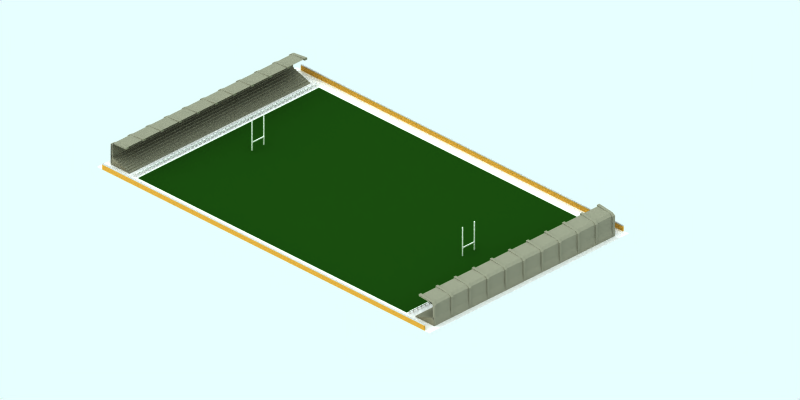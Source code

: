 # Source: rugby-ground-sm-snow.blend  (saved by Blender 2.48.1; exported with 4.5.12 LTS)
import bpy
from mathutils import Matrix  # noqa: F401  (used for matrix-valued properties, if any)

bpy.ops.wm.read_factory_settings(use_empty=True)
scene = bpy.context.scene
scene.name = 'Scene'

# ---- collections
col_collection_1 = bpy.data.collections.new('Collection 1'); scene.collection.children.link(col_collection_1)
col_collection_2 = bpy.data.collections.new('Collection 2'); scene.collection.children.link(col_collection_2)
col_collection_2.hide_render = True
col_collection_2.hide_viewport = True
col_collection_3 = bpy.data.collections.new('Collection 3'); scene.collection.children.link(col_collection_3)
col_collection_4 = bpy.data.collections.new('Collection 4'); scene.collection.children.link(col_collection_4)
col_collection_4.hide_render = True
col_collection_4.hide_viewport = True

# ---- materials (node trees are filled in below, after node groups)
mat_wood = bpy.data.materials.new('Wood')
mat_wood.alpha_threshold = 0.0
mat_wood.preview_render_type = 'FLAT'
mat_wood.diffuse_color = (0.6722, 0.4919, 0.1852, 1.0)
mat_wood.roughness = 0.5
mat_wood.line_color = (0.0, 0.0, 0.0, 1.0)
mat_wood_001 = bpy.data.materials.new('Wood.001')
mat_wood_001.alpha_threshold = 0.0
mat_wood_001.preview_render_type = 'CUBE'
mat_wood_001.diffuse_color = (0.6441, 0.6441, 0.6441, 1.0)
mat_wood_001.roughness = 0.5
mat_wood_001.line_color = (0.0, 0.0, 0.0, 1.0)
mat_line = bpy.data.materials.new('Line')
mat_line.alpha_threshold = 0.0
mat_line.preview_render_type = 'CUBE'
mat_line.diffuse_color = (0.85, 0.8499, 0.8499, 1.0)
mat_line.specular_color = (1.0, 0.9999, 0.9999)
mat_line.roughness = 0.5
mat_line.line_color = (0.0, 0.0, 0.0, 1.0)
mat_grass = bpy.data.materials.new('Grass')
mat_grass.alpha_threshold = 0.0
mat_grass.preview_render_type = 'CUBE'
mat_grass.diffuse_color = (0.072, 0.2, 0.04, 1.0)
mat_grass.specular_color = (1.0, 0.9999, 0.9999)
mat_grass.roughness = 0.5
mat_grass.line_color = (0.0, 0.0, 0.0, 1.0)
mat_pavement = bpy.data.materials.new('Pavement')
mat_pavement.alpha_threshold = 0.0
mat_pavement.preview_render_type = 'CUBE'
mat_pavement.diffuse_color = (0.8111, 0.8031, 0.8031, 1.0)
mat_pavement.specular_color = (1.0, 0.9999, 0.9999)
mat_pavement.roughness = 0.5
mat_pavement.line_color = (0.0, 0.0, 0.0, 1.0)
mat_concrete_001 = bpy.data.materials.new('Concrete.001')
mat_concrete_001.alpha_threshold = 0.0
mat_concrete_001.preview_render_type = 'FLAT'
mat_concrete_001.diffuse_color = (0.4454, 0.4398, 0.3789, 1.0)
mat_concrete_001.specular_color = (1.0, 0.9999, 0.9999)
mat_concrete_001.roughness = 0.5
mat_concrete_001.line_color = (0.0, 0.0, 0.0, 1.0)
mat_concrete_003 = bpy.data.materials.new('Concrete.003')
mat_concrete_003.alpha_threshold = 0.0
mat_concrete_003.preview_render_type = 'FLAT'
mat_concrete_003.diffuse_color = (0.4454, 0.4398, 0.3789, 1.0)
mat_concrete_003.specular_color = (1.0, 0.9999, 0.9999)
mat_concrete_003.roughness = 0.5
mat_concrete_003.line_color = (0.0, 0.0, 0.0, 1.0)
mat_concrete_002 = bpy.data.materials.new('Concrete.002')
mat_concrete_002.alpha_threshold = 0.0
mat_concrete_002.preview_render_type = 'FLAT'
mat_concrete_002.diffuse_color = (0.4454, 0.4398, 0.3789, 1.0)
mat_concrete_002.specular_color = (1.0, 0.9999, 0.9999)
mat_concrete_002.roughness = 0.5
mat_concrete_002.line_color = (0.0, 0.0, 0.0, 1.0)
mat_transparent = bpy.data.materials.new('Transparent')
mat_transparent.alpha_threshold = 0.0
mat_transparent.preview_render_type = 'FLAT'
mat_transparent.roughness = 0.5

# ---- material node trees

# ---- world
world_world = bpy.data.worlds.new('World'); scene.world = world_world
world_world.color = (0.9059, 1.0, 1.0)
world_world.use_sun_shadow = False
world_world.sun_shadow_jitter_overblur = 0.0
world_world.cycles.sampling_method = 'MANUAL'
world_world.cycles.sample_map_resolution = 256

# ---- cameras
cam_camera_001 = bpy.data.cameras.new('Camera.001')
cam_camera_001.type = 'ORTHO'
cam_camera_001.passepartout_alpha = 0.2
cam_camera_001.clip_end = 100.0
cam_camera_001.lens = 35.0
cam_camera_001.ortho_scale = 72.0
cam_camera_001.display_size = 5.91
cam_camera_001.show_passepartout = False
cam_camera_001.show_safe_areas = True
cam_camera_001.dof.focus_distance = 0.0
cam_camera_001.dof.aperture_fstop = 128.0

# ---- lights
light_lamp = bpy.data.lights.new('Lamp', 'SUN')
light_lamp.transmission_factor = 0.0
light_lamp.angle = 1.571
light_lamp.energy = 0.025
light_lamp.shadow_buffer_clip_start = 0.5
light_lamp.shadow_soft_size = 1.0
light_lamp.shadow_cascade_max_distance = 1000.0
light_lamp.cycles.use_multiple_importance_sampling = False

# ---- meshes
me_cube_002 = bpy.data.meshes.new('Cube.002')
me_cube_002.from_pydata([(-20.1, 37.4, 0.0), (-20.1, -3.6, 0.0), (-20.2, -3.6, 0.0), (-20.2, 37.4, 0.0), (-20.1, 37.4, 0.5), (-20.1, -3.6, 0.5), (-20.2, -3.6, 0.5), (-20.2, 37.4, 0.5), (-20.1, 37.4, 0.6071), (-20.2, 37.4, 0.6071), (-20.2, -3.6, 0.6071), (-20.1, -3.6, 0.6071)], [], [(0, 1, 2, 3), (0, 4, 5, 1), (1, 5, 6, 2), (2, 6, 7, 3), (4, 0, 3, 7), (4, 7, 9, 8), (7, 6, 10, 9), (6, 5, 11, 10), (5, 4, 8, 11), (8, 9, 10, 11)])
me_cube_002.polygons.foreach_set('material_index', [0, 0, 0, 0, 0, 1, 1, 1, 1, 1])
me_cube_002.materials.append(mat_wood)
me_cube_002.materials.append(mat_wood_001)
me_cube_002.use_remesh_preserve_volume = False
me_cube_002.use_remesh_preserve_attributes = False
me_cube_002.use_mirror_vertex_groups = False
me_cube_002.update()
me_cube_012 = bpy.data.meshes.new('Cube.012')
me_cube_012.from_pydata([(-20.1, 37.4, 0.0), (-20.1, -3.6, 0.0), (-20.2, -3.6, 0.0), (-20.2, 37.4, 0.0), (-20.1, 37.4, 0.5), (-20.1, -3.6, 0.5), (-20.2, -3.6, 0.5), (-20.2, 37.4, 0.5), (-20.1, 37.4, 0.5977), (-20.2, 37.4, 0.5977), (-20.2, -3.6, 0.5977), (-20.1, -3.6, 0.5977)], [], [(0, 1, 2, 3), (0, 4, 5, 1), (1, 5, 6, 2), (2, 6, 7, 3), (4, 0, 3, 7), (4, 7, 9, 8), (7, 6, 10, 9), (6, 5, 11, 10), (5, 4, 8, 11), (8, 9, 10, 11)])
me_cube_012.polygons.foreach_set('material_index', [0, 0, 0, 0, 0, 1, 1, 1, 1, 1])
me_cube_012.materials.append(mat_wood)
me_cube_012.materials.append(mat_wood_001)
me_cube_012.use_remesh_preserve_volume = False
me_cube_012.use_remesh_preserve_attributes = False
me_cube_012.use_mirror_vertex_groups = False
me_cube_012.update()
me_cube_010 = bpy.data.meshes.new('Cube.010')
me_cube_010.from_pydata([(18.45, 0.6, 0.0), (18.45, 0.5, 0.2), (18.95, 0.6, 0.2), (18.95, 0.5, 0.2), (19.05, 0.5, 0.2), (19.05, 0.6, 0.2), (18.95, 0.6, 0.0), (18.95, 0.5, 0.0), (19.05, 0.5, 0.0), (19.05, 0.6, 0.0), (19.05, 0.6, 0.3), (19.05, 0.5, 0.3), (18.95, 0.5, 0.3), (18.95, 0.6, 0.3), (18.45, 0.6, 0.3), (18.05, 0.6, 0.3), (18.45, 0.5, 0.3), (18.55, 0.5, 0.3), (18.55, 0.6, 0.3), (18.55, 0.6, 0.0), (18.55, 0.5, 0.0), (18.45, 0.5, 0.0), (18.55, 0.6, 0.2), (18.55, 0.5, 0.2), (18.45, 0.6, 0.2), (17.95, 0.5, 0.2), (18.05, 0.5, 0.2), (18.05, 0.6, 0.2), (18.05, 0.6, 0.0), (17.55, 0.5, 0.0), (17.45, 0.5, 0.0), (17.45, 0.6, 0.0), (17.55, 0.5, 0.2), (17.95, 0.6, 0.2), (17.95, 0.6, 0.0), (17.95, 0.5, 0.0), (18.05, 0.5, 0.0), (18.05, 0.5, 0.3), (17.95, 0.5, 0.3), (17.95, 0.6, 0.3), (17.05, 0.6, 0.3), (16.95, 0.6, 0.3), (17.45, 0.6, 0.3), (17.45, 0.5, 0.3), (17.55, 0.5, 0.3), (17.55, 0.6, 0.3), (17.55, 0.6, 0.0), (17.55, 0.6, 0.2), (17.45, 0.5, 0.2), (17.45, 0.6, 0.2), (16.95, 0.6, 0.2), (16.95, 0.5, 0.2), (17.05, 0.5, 0.2), (16.95, 0.5, 0.0), (17.05, 0.5, 0.0), (16.55, 0.6, 0.0), (16.55, 0.6, 0.2), (17.05, 0.6, 0.2), (16.95, 0.6, 0.0), (17.05, 0.6, 0.0), (17.05, 0.5, 0.3), (16.95, 0.5, 0.3), (16.55, 0.6, 0.3), (13.95, 0.6, 0.3), (14.45, 0.6, 0.3), (14.55, 0.6, 0.3), (14.55, 0.6, 0.0), (14.45, 0.5, 0.0), (14.45, 0.6, 0.0), (14.45, 0.5, 0.2), (14.45, 0.6, 0.2), (13.95, 0.5, 0.0), (14.55, 0.5, 0.0), (14.55, 0.6, 0.2), (14.55, 0.5, 0.2), (14.95, 0.6, 0.2), (14.95, 0.5, 0.2), (15.05, 0.5, 0.2), (15.05, 0.6, 0.3), (14.45, 0.5, 0.3), (14.55, 0.5, 0.3), (15.05, 0.5, 0.3), (14.95, 0.5, 0.3), (14.95, 0.6, 0.3), (15.45, 0.6, 0.3), (15.45, 0.5, 0.3), (15.55, 0.5, 0.3), (15.55, 0.6, 0.3), (15.45, 0.6, 0.0), (15.45, 0.5, 0.2), (15.05, 0.6, 0.2), (14.95, 0.6, 0.0), (14.95, 0.5, 0.0), (15.05, 0.5, 0.0), (15.05, 0.6, 0.0), (15.55, 0.6, 0.0), (15.55, 0.5, 0.0), (15.45, 0.5, 0.0), (15.55, 0.6, 0.2), (15.55, 0.5, 0.2), (15.45, 0.6, 0.2), (15.95, 0.5, 0.2), (16.05, 0.5, 0.2), (15.95, 0.6, 0.0), (16.05, 0.6, 0.0), (16.05, 0.6, 0.3), (15.95, 0.6, 0.3), (16.05, 0.5, 0.3), (15.95, 0.5, 0.3), (16.45, 0.6, 0.3), (16.45, 0.5, 0.3), (16.55, 0.5, 0.3), (16.55, 0.5, 0.0), (16.45, 0.5, 0.0), (16.45, 0.6, 0.0), (16.55, 0.5, 0.2), (16.45, 0.5, 0.2), (16.45, 0.6, 0.2), (15.95, 0.6, 0.2), (16.05, 0.6, 0.2), (15.95, 0.5, 0.0), (16.05, 0.5, 0.0), (11.05, 0.5, 0.2), (10.95, 0.6, 0.2), (11.45, 0.6, 0.2), (11.55, 0.6, 0.2), (11.45, 0.6, 0.0), (11.45, 0.5, 0.0), (11.55, 0.6, 0.3), (11.55, 0.5, 0.3), (11.45, 0.5, 0.3), (10.55, 0.5, 0.3), (10.45, 0.5, 0.3), (10.95, 0.6, 0.3), (10.95, 0.5, 0.3), (11.05, 0.5, 0.3), (11.05, 0.6, 0.3), (11.05, 0.6, 0.0), (11.05, 0.5, 0.0), (10.95, 0.5, 0.0), (10.95, 0.6, 0.0), (11.05, 0.6, 0.2), (10.95, 0.5, 0.2), (10.45, 0.5, 0.2), (10.55, 0.5, 0.2), (10.45, 0.6, 0.0), (10.55, 0.6, 0.0), (10.05, 0.6, 0.0), (10.05, 0.5, 0.0), (9.95, 0.5, 0.0), (10.05, 0.6, 0.2), (9.95, 0.5, 0.2), (10.45, 0.6, 0.2), (10.55, 0.6, 0.2), (10.45, 0.5, 0.0), (10.55, 0.5, 0.0), (10.55, 0.6, 0.3), (10.45, 0.6, 0.3), (9.95, 0.6, 0.3), (9.95, 0.5, 0.3), (10.05, 0.5, 0.3), (9.55, 0.6, 0.3), (9.45, 0.5, 0.3), (9.45, 0.6, 0.3), (10.05, 0.6, 0.3), (9.95, 0.6, 0.0), (10.05, 0.5, 0.2), (9.95, 0.6, 0.2), (9.45, 0.6, 0.2), (9.45, 0.5, 0.2), (9.55, 0.6, 0.2), (9.45, 0.5, 0.0), (9.55, 0.5, 0.0), (9.05, 0.5, 0.0), (8.95, 0.6, 0.0), (9.05, 0.6, 0.2), (9.55, 0.5, 0.2), (9.45, 0.6, 0.0), (9.55, 0.6, 0.0), (9.55, 0.5, 0.3), (8.95, 0.6, 0.3), (9.05, 0.5, 0.3), (11.45, 0.6, 0.3), (11.95, 0.6, 0.3), (12.05, 0.5, 0.3), (11.95, 0.5, 0.0), (12.05, 0.6, 0.2), (11.95, 0.5, 0.2), (11.95, 0.6, 0.2), (11.45, 0.5, 0.2), (11.55, 0.5, 0.2), (11.55, 0.5, 0.0), (11.55, 0.6, 0.0), (12.05, 0.6, 0.0), (12.05, 0.5, 0.0), (11.95, 0.6, 0.0), (12.05, 0.5, 0.2), (12.55, 0.5, 0.2), (12.45, 0.6, 0.3), (11.95, 0.5, 0.3), (12.05, 0.6, 0.3), (12.55, 0.6, 0.3), (12.55, 0.5, 0.3), (12.45, 0.5, 0.3), (12.95, 0.5, 0.3), (13.05, 0.5, 0.3), (13.05, 0.6, 0.0), (12.95, 0.6, 0.0), (13.05, 0.5, 0.2), (12.95, 0.5, 0.2), (12.45, 0.6, 0.2), (12.45, 0.5, 0.2), (12.55, 0.6, 0.2), (12.45, 0.6, 0.0), (12.45, 0.5, 0.0), (12.55, 0.5, 0.0), (12.55, 0.6, 0.0), (13.05, 0.5, 0.0), (12.95, 0.5, 0.0), (13.05, 0.6, 0.2), (12.95, 0.6, 0.2), (13.45, 0.5, 0.2), (13.55, 0.6, 0.2), (13.45, 0.6, 0.0), (13.55, 0.6, 0.0), (13.55, 0.5, 0.3), (13.45, 0.5, 0.3), (13.45, 0.6, 0.3), (12.95, 0.6, 0.3), (13.05, 0.6, 0.3), (13.55, 0.6, 0.3), (13.95, 0.5, 0.3), (14.05, 0.5, 0.3), (14.05, 0.6, 0.3), (14.05, 0.6, 0.0), (14.05, 0.5, 0.0), (13.95, 0.6, 0.0), (14.05, 0.6, 0.2), (14.05, 0.5, 0.2), (13.95, 0.5, 0.2), (13.95, 0.6, 0.2), (13.45, 0.6, 0.2), (13.55, 0.5, 0.2), (13.45, 0.5, 0.0), (13.55, 0.5, 0.0), (3.55, 0.6, 0.0), (3.55, 0.5, 0.0), (3.55, 0.6, 0.2), (3.55, 0.5, 0.2), (3.95, 0.6, 0.2), (3.95, 0.6, 0.0), (3.95, 0.5, 0.0), (4.05, 0.6, 0.0), (4.05, 0.6, 0.3), (4.05, 0.5, 0.3), (3.95, 0.6, 0.3), (3.45, 0.6, 0.3), (3.45, 0.5, 0.3), (3.55, 0.5, 0.3), (3.55, 0.6, 0.3), (2.95, 0.6, 0.3), (3.45, 0.5, 0.0), (3.45, 0.6, 0.0), (3.45, 0.5, 0.2), (3.45, 0.6, 0.2), (2.95, 0.6, 0.2), (3.05, 0.5, 0.2), (3.05, 0.6, 0.2), (2.95, 0.6, 0.0), (3.05, 0.6, 0.0), (2.55, 0.5, 0.0), (2.45, 0.5, 0.0), (2.45, 0.6, 0.0), (2.55, 0.6, 0.2), (2.45, 0.6, 0.2), (2.95, 0.5, 0.2), (2.95, 0.5, 0.0), (3.05, 0.5, 0.0), (3.05, 0.6, 0.3), (3.05, 0.5, 0.3), (2.95, 0.5, 0.3), (2.45, 0.6, 0.3), (2.45, 0.5, 0.3), (2.05, 0.6, 0.3), (1.95, 0.6, 0.3), (2.55, 0.5, 0.3), (2.55, 0.6, 0.3), (2.55, 0.6, 0.0), (2.55, 0.5, 0.2), (2.45, 0.5, 0.2), (1.95, 0.5, 0.2), (2.05, 0.5, 0.2), (1.95, 0.6, 0.0), (1.55, 0.6, 0.2), (1.55, 0.5, 0.2), (1.45, 0.6, 0.2), (1.95, 0.6, 0.2), (2.05, 0.6, 0.2), (1.95, 0.5, 0.0), (2.05, 0.5, 0.0), (2.05, 0.6, 0.0), (2.05, 0.5, 0.3), (1.95, 0.5, 0.3), (1.45, 0.5, 0.3), (1.55, 0.5, 0.3), (1.55, 0.6, 0.3), (-0.95, 0.6, 0.3), (-0.45, 0.5, 0.3), (-0.45, 0.6, 0.3), (-0.55, 0.5, 0.2), (-0.55, 0.6, 0.2), (-1.05, 0.6, 0.2), (-1.05, 0.5, 0.2), (-0.95, 0.5, 0.2), (-1.05, 0.6, 0.0), (-0.45, 0.6, 0.0), (-0.45, 0.5, 0.0), (-0.55, 0.5, 0.0), (-0.55, 0.6, 0.0), (-0.45, 0.6, 0.2), (-0.45, 0.5, 0.2), (-0.05, 0.5, 0.2), (-0.05, 0.6, 0.0), (-0.05, 0.5, 0.0), (0.05, 0.5, 0.0), (0.05, 0.6, 0.0), (0.05, 0.6, 0.3), (0.05, 0.5, 0.3), (-0.05, 0.5, 0.3), (-0.05, 0.6, 0.3), (-0.55, 0.6, 0.3), (-0.55, 0.5, 0.3), (0.45, 0.6, 0.3), (0.55, 0.5, 0.3), (0.55, 0.5, 0.0), (0.45, 0.5, 0.0), (0.45, 0.5, 0.2), (0.45, 0.6, 0.2), (-0.05, 0.6, 0.2), (0.05, 0.5, 0.2), (0.05, 0.6, 0.2), (0.55, 0.6, 0.0), (0.45, 0.6, 0.0), (0.55, 0.6, 0.2), (0.55, 0.5, 0.2), (0.95, 0.6, 0.2), (1.05, 0.5, 0.2), (1.05, 0.6, 0.2), (0.95, 0.6, 0.0), (0.95, 0.5, 0.0), (1.05, 0.5, 0.0), (1.05, 0.6, 0.3), (0.95, 0.6, 0.3), (0.45, 0.5, 0.3), (0.55, 0.6, 0.3), (1.05, 0.5, 0.3), (0.95, 0.5, 0.3), (1.45, 0.6, 0.3), (1.55, 0.6, 0.0), (1.55, 0.5, 0.0), (1.45, 0.5, 0.0), (1.45, 0.6, 0.0), (1.45, 0.5, 0.2), (0.95, 0.5, 0.2), (1.05, 0.6, 0.0), (6.05, 0.6, 0.0), (5.95, 0.5, 0.0), (5.95, 0.6, 0.0), (6.05, 0.6, 0.2), (6.05, 0.5, 0.2), (5.95, 0.6, 0.2), (6.55, 0.5, 0.2), (6.55, 0.6, 0.2), (6.45, 0.5, 0.0), (6.55, 0.6, 0.0), (6.55, 0.6, 0.3), (6.55, 0.5, 0.3), (6.45, 0.5, 0.3), (6.45, 0.6, 0.3), (5.95, 0.5, 0.3), (5.55, 0.6, 0.3), (5.45, 0.6, 0.3), (5.95, 0.6, 0.3), (6.05, 0.5, 0.3), (6.05, 0.6, 0.3), (6.05, 0.5, 0.0), (5.95, 0.5, 0.2), (5.45, 0.6, 0.2), (5.45, 0.5, 0.2), (5.45, 0.6, 0.0), (5.55, 0.5, 0.0), (5.55, 0.6, 0.0), (5.05, 0.5, 0.0), (4.95, 0.5, 0.0), (4.95, 0.6, 0.0), (5.05, 0.6, 0.2), (5.55, 0.5, 0.2), (5.55, 0.6, 0.2), (5.45, 0.5, 0.0), (5.55, 0.5, 0.3), (5.45, 0.5, 0.3), (4.95, 0.5, 0.3), (5.05, 0.6, 0.3), (4.55, 0.6, 0.3), (4.45, 0.5, 0.3), (4.95, 0.6, 0.3), (5.05, 0.5, 0.3), (5.05, 0.6, 0.0), (5.05, 0.5, 0.2), (4.95, 0.5, 0.2), (4.95, 0.6, 0.2), (4.45, 0.6, 0.2), (4.55, 0.5, 0.2), (4.55, 0.6, 0.2), (4.55, 0.6, 0.0), (4.05, 0.5, 0.0), (4.05, 0.6, 0.2), (4.05, 0.5, 0.2), (3.95, 0.5, 0.2), (4.45, 0.5, 0.2), (4.45, 0.6, 0.0), (4.45, 0.5, 0.0), (4.55, 0.5, 0.0), (4.55, 0.5, 0.3), (4.45, 0.6, 0.3), (3.95, 0.5, 0.3), (6.95, 0.6, 0.3), (6.95, 0.5, 0.3), (7.05, 0.5, 0.3), (7.05, 0.6, 0.3), (7.05, 0.5, 0.0), (6.95, 0.6, 0.0), (7.05, 0.5, 0.2), (6.95, 0.5, 0.2), (6.95, 0.6, 0.2), (6.45, 0.6, 0.2), (6.45, 0.5, 0.2), (6.45, 0.6, 0.0), (6.55, 0.5, 0.0), (7.05, 0.6, 0.0), (6.95, 0.5, 0.0), (7.05, 0.6, 0.2), (7.45, 0.6, 0.2), (7.55, 0.5, 0.2), (7.45, 0.6, 0.0), (7.55, 0.6, 0.3), (7.45, 0.5, 0.3), (7.55, 0.5, 0.3), (7.45, 0.6, 0.3), (8.05, 0.6, 0.0), (8.05, 0.5, 0.0), (7.95, 0.6, 0.0), (7.95, 0.5, 0.2), (7.45, 0.5, 0.2), (7.55, 0.6, 0.2), (7.45, 0.5, 0.0), (7.55, 0.5, 0.0), (7.55, 0.6, 0.0), (7.95, 0.5, 0.0), (8.05, 0.6, 0.2), (8.05, 0.5, 0.2), (7.95, 0.6, 0.2), (8.55, 0.6, 0.2), (8.45, 0.6, 0.0), (8.45, 0.5, 0.0), (8.55, 0.6, 0.0), (8.45, 0.5, 0.3), (7.95, 0.6, 0.3), (7.95, 0.5, 0.3), (8.05, 0.5, 0.3), (8.05, 0.6, 0.3), (8.55, 0.6, 0.3), (8.55, 0.5, 0.3), (8.45, 0.6, 0.3), (8.95, 0.5, 0.3), (9.05, 0.6, 0.3), (9.05, 0.6, 0.0), (8.95, 0.5, 0.0), (9.05, 0.5, 0.2), (8.95, 0.5, 0.2), (8.95, 0.6, 0.2), (8.45, 0.6, 0.2), (8.45, 0.5, 0.2), (8.55, 0.5, 0.2), (8.55, 0.5, 0.0), (-0.95, 0.6, 0.0), (-1.05, 0.5, 0.0), (-0.95, 0.6, 0.2), (-1.05, 0.5, 0.3), (-1.05, 0.6, 0.3), (-0.95, 0.5, 0.3), (-0.95, 0.5, 0.0), (-1.55, 0.5, 0.0), (-1.45, 0.6, 0.0), (-1.95, 0.5, 0.0), (-2.05, 0.6, 0.0), (-2.05, 0.5, 0.2), (-1.55, 0.6, 0.2), (-1.55, 0.5, 0.2), (-1.45, 0.5, 0.2), (-1.45, 0.6, 0.2), (-1.55, 0.6, 0.0), (-1.45, 0.5, 0.0), (-1.45, 0.6, 0.3), (-1.45, 0.5, 0.3), (-1.55, 0.5, 0.3), (-1.55, 0.6, 0.3), (-2.05, 0.6, 0.3), (-1.95, 0.5, 0.3), (-1.95, 0.6, 0.3), (-2.05, 0.5, 0.3), (-1.95, 0.6, 0.0), (-2.05, 0.5, 0.0), (-1.95, 0.6, 0.2), (-1.95, 0.5, 0.2), (-2.05, 0.6, 0.2), (-2.55, 0.5, 0.2), (-2.45, 0.5, 0.0), (-2.45, 0.6, 0.0), (-3.05, 0.6, 0.0), (-2.95, 0.6, 0.2), (-3.05, 0.5, 0.2), (-3.05, 0.6, 0.2), (-2.55, 0.6, 0.2), (-2.45, 0.5, 0.2), (-2.45, 0.6, 0.2), (-2.55, 0.6, 0.0), (-2.55, 0.5, 0.0), (-2.45, 0.6, 0.3), (-2.45, 0.5, 0.3), (-2.55, 0.5, 0.3), (-2.55, 0.6, 0.3), (-3.05, 0.6, 0.3), (-2.95, 0.5, 0.3), (-4.05, 0.6, 0.3), (-3.95, 0.5, 0.0), (-4.05, 0.5, 0.0), (-3.95, 0.6, 0.2), (-4.05, 0.6, 0.2), (-3.95, 0.6, 0.0), (-4.05, 0.6, 0.0), (-3.95, 0.5, 0.2), (-4.05, 0.5, 0.2), (-3.45, 0.6, 0.2), (-3.55, 0.5, 0.0), (-3.45, 0.6, 0.3), (-3.55, 0.6, 0.3), (-4.05, 0.5, 0.3), (-3.95, 0.5, 0.3), (-3.95, 0.6, 0.3), (-3.55, 0.5, 0.3), (-3.55, 0.6, 0.2), (-3.55, 0.6, 0.0), (-3.05, 0.5, 0.3), (-3.05, 0.5, 0.0), (-2.95, 0.5, 0.0), (-3.45, 0.6, 0.0), (-3.45, 0.5, 0.0), (-3.45, 0.5, 0.2), (-3.55, 0.5, 0.2), (-2.95, 0.5, 0.2), (-2.95, 0.6, 0.0), (-2.95, 0.6, 0.3), (-3.45, 0.5, 0.3)], [], [(21, 0, 19, 20), (24, 0, 21, 1), (0, 24, 22, 19), (5, 9, 6, 2), (7, 3, 2, 6), (8, 4, 3, 7), (9, 5, 4, 8), (9, 8, 7, 6), (4, 5, 10, 11), (3, 4, 11, 12), (2, 3, 12, 13), (5, 2, 13, 10), (22, 24, 14, 18), (22, 2, 13, 18), (22, 23, 3, 2), (23, 17, 12, 3), (12, 17, 18, 13), (16, 37, 15, 14), (26, 37, 16, 1), (27, 26, 1, 24), (27, 24, 14, 15), (26, 27, 15, 37), (24, 1, 16, 14), (1, 23, 17, 16), (23, 22, 18, 17), (19, 22, 23, 20), (20, 23, 1, 21), (28, 27, 26, 36), (46, 47, 32, 29), (27, 28, 34, 33), (35, 25, 33, 34), (36, 26, 25, 35), (28, 36, 35, 34), (25, 26, 37, 38), (33, 25, 38, 39), (27, 33, 39, 15), (47, 33, 39, 45), (47, 32, 25, 33), (32, 44, 38, 25), (38, 44, 45, 39), (43, 60, 40, 42), (52, 60, 43, 48), (57, 52, 48, 49), (57, 49, 42, 40), (50, 51, 61, 41), (47, 49, 42, 45), (49, 48, 43, 42), (48, 32, 44, 43), (32, 47, 45, 44), (46, 29, 30, 31), (29, 32, 48, 30), (30, 48, 49, 31), (47, 46, 31, 49), (57, 59, 58, 50), (53, 51, 50, 58), (59, 57, 52, 54), (59, 54, 53, 58), (112, 115, 116, 113), (54, 52, 51, 53), (52, 57, 40, 60), (51, 52, 60, 61), (57, 50, 41, 40), (56, 117, 109, 62), (117, 116, 110, 109), (116, 115, 111, 110), (56, 50, 41, 62), (56, 115, 51, 50), (115, 111, 61, 51), (61, 111, 62, 41), (79, 232, 233, 64), (238, 232, 79, 69), (237, 238, 69, 70), (237, 70, 64, 233), (238, 237, 233, 232), (239, 238, 232, 231), (69, 74, 80, 79), (74, 73, 65, 80), (66, 73, 74, 72), (72, 74, 69, 67), (73, 66, 68, 70), (237, 234, 236, 240), (235, 238, 239, 71), (66, 72, 67, 68), (67, 69, 70, 68), (90, 94, 91, 75), (92, 76, 75, 91), (93, 77, 76, 92), (77, 90, 78, 81), (73, 70, 64, 65), (70, 69, 79, 64), (73, 75, 83, 65), (73, 74, 76, 75), (74, 80, 82, 76), (82, 80, 65, 83), (85, 81, 78, 84), (77, 81, 85, 89), (90, 77, 89, 100), (90, 100, 84, 78), (76, 77, 81, 82), (75, 76, 82, 83), (90, 75, 83, 78), (98, 100, 84, 87), (89, 99, 86, 85), (95, 96, 97, 88), (96, 99, 89, 97), (98, 95, 88, 100), (94, 90, 77, 93), (94, 93, 92, 91), (95, 98, 99, 96), (97, 89, 100, 88), (101, 102, 107, 108), (100, 89, 85, 84), (99, 98, 87, 86), (98, 118, 106, 87), (98, 99, 101, 118), (99, 86, 108, 101), (108, 86, 87, 106), (110, 107, 105, 109), (102, 107, 110, 116), (119, 102, 116, 117), (119, 117, 109, 105), (102, 119, 105, 107), (118, 101, 108, 106), (119, 118, 106, 105), (115, 56, 62, 111), (55, 112, 113, 114), (55, 56, 115, 112), (113, 116, 117, 114), (56, 55, 114, 117), (119, 104, 103, 118), (120, 101, 118, 103), (121, 102, 101, 120), (104, 119, 102, 121), (104, 121, 120, 103), (137, 138, 139, 140), (137, 141, 122, 138), (125, 192, 126, 124), (127, 189, 124, 126), (192, 125, 190, 191), (189, 190, 129, 130), (124, 189, 130, 182), (141, 123, 133, 136), (142, 122, 135, 134), (122, 141, 136, 135), (141, 124, 182, 136), (141, 122, 189, 124), (122, 135, 130, 189), (130, 135, 136, 182), (134, 131, 156, 133), (144, 131, 134, 142), (153, 144, 142, 123), (153, 123, 133, 156), (144, 153, 156, 131), (123, 142, 134, 133), (138, 122, 142, 139), (139, 142, 123, 140), (141, 137, 140, 123), (153, 146, 145, 152), (146, 153, 144, 155), (147, 150, 166, 148), (150, 147, 165, 167), (154, 143, 152, 145), (155, 144, 143, 154), (146, 155, 154, 145), (143, 144, 131, 132), (152, 143, 132, 157), (153, 152, 157, 156), (150, 167, 158, 164), (167, 151, 159, 158), (166, 150, 164, 160), (150, 152, 157, 164), (150, 166, 143, 152), (166, 160, 132, 143), (132, 160, 164, 157), (159, 179, 161, 158), (176, 179, 159, 151), (170, 176, 151, 167), (170, 167, 158, 161), (176, 170, 161, 179), (151, 166, 160, 159), (147, 148, 149, 165), (148, 166, 151, 149), (149, 151, 167, 165), (170, 178, 177, 168), (171, 169, 168, 177), (172, 176, 169, 171), (178, 172, 171, 177), (476, 173, 477, 174), (476, 175, 478, 173), (173, 478, 479, 477), (477, 479, 480, 174), (178, 170, 176, 172), (169, 176, 179, 162), (168, 169, 162, 163), (170, 168, 163, 161), (175, 480, 180, 475), (479, 478, 181, 474), (175, 168, 163, 475), (175, 478, 169, 168), (478, 181, 162, 169), (162, 181, 475, 163), (199, 129, 128, 183), (190, 129, 199, 187), (125, 190, 187, 188), (125, 188, 183, 128), (190, 125, 128, 129), (125, 124, 182, 128), (186, 188, 183, 200), (196, 186, 200, 184), (194, 196, 187, 185), (191, 190, 189, 127), (192, 191, 127, 126), (193, 194, 185, 195), (193, 186, 196, 194), (185, 187, 188, 195), (186, 193, 195, 188), (212, 216, 213, 210), (214, 211, 210, 213), (210, 211, 203, 198), (188, 187, 199, 183), (187, 196, 184, 199), (186, 210, 198, 200), (186, 196, 211, 210), (196, 184, 203, 211), (203, 184, 200, 198), (204, 202, 201, 228), (197, 202, 204, 209), (212, 197, 209, 220), (212, 220, 228, 201), (197, 212, 201, 202), (211, 197, 202, 203), (212, 210, 198, 201), (219, 220, 228, 229), (209, 208, 205, 204), (206, 217, 218, 207), (217, 208, 209, 218), (218, 209, 220, 207), (219, 206, 207, 220), (215, 197, 211, 214), (216, 212, 197, 215), (216, 215, 214, 213), (206, 219, 208, 217), (222, 224, 223, 241), (244, 242, 221, 243), (224, 222, 242, 244), (242, 222, 230, 225), (222, 241, 227, 230), (220, 209, 204, 228), (208, 219, 229, 205), (219, 241, 227, 229), (219, 208, 221, 241), (208, 205, 226, 221), (226, 205, 229, 227), (231, 225, 230, 63), (242, 225, 231, 239), (222, 242, 239, 240), (222, 240, 63, 230), (221, 242, 225, 226), (241, 221, 226, 227), (237, 240, 63, 233), (240, 239, 231, 63), (234, 235, 71, 236), (234, 237, 238, 235), (71, 239, 240, 236), (243, 221, 241, 223), (224, 244, 243, 223), (246, 248, 263, 261), (416, 252, 250, 249), (415, 417, 418, 251), (252, 416, 417, 415), (247, 264, 256, 259), (264, 263, 257, 256), (248, 247, 259, 258), (247, 249, 255, 259), (247, 248, 418, 249), (248, 258, 425, 418), (425, 258, 259, 255), (257, 279, 278, 256), (266, 279, 257, 263), (267, 266, 263, 264), (267, 264, 256, 278), (263, 248, 258, 257), (245, 246, 261, 262), (245, 247, 248, 246), (261, 263, 264, 262), (247, 245, 262, 264), (267, 269, 268, 265), (269, 267, 266, 277), (269, 277, 276, 268), (287, 270, 271, 272), (287, 273, 288, 270), (273, 287, 272, 274), (276, 275, 265, 268), (277, 266, 275, 276), (266, 267, 278, 279), (275, 266, 279, 280), (265, 275, 280, 260), (267, 265, 260, 278), (273, 274, 281, 286), (274, 289, 282, 281), (273, 265, 260, 286), (273, 288, 275, 265), (288, 285, 280, 275), (280, 285, 286, 260), (282, 301, 283, 281), (291, 301, 282, 289), (297, 291, 289, 274), (297, 274, 281, 283), (291, 297, 283, 301), (290, 291, 301, 302), (296, 290, 302, 284), (289, 288, 285, 282), (288, 273, 286, 285), (270, 288, 289, 271), (271, 289, 274, 272), (297, 300, 292, 296), (298, 290, 296, 292), (300, 297, 291, 299), (300, 299, 298, 292), (293, 358, 361, 295), (299, 291, 290, 298), (297, 296, 284, 283), (293, 295, 357, 305), (295, 362, 303, 357), (293, 296, 284, 305), (293, 294, 290, 296), (294, 304, 302, 290), (302, 304, 305, 284), (331, 490, 306, 330), (313, 490, 331, 309), (487, 313, 309, 310), (487, 310, 330, 306), (319, 310, 330, 308), (309, 320, 307, 331), (320, 319, 308, 307), (487, 485, 314, 311), (315, 316, 317, 318), (315, 319, 320, 316), (316, 320, 309, 317), (317, 309, 310, 318), (319, 315, 318, 310), (324, 339, 321, 323), (310, 309, 331, 330), (319, 338, 329, 308), (319, 320, 321, 338), (320, 307, 328, 321), (328, 307, 308, 329), (353, 327, 326, 332), (339, 327, 353, 336), (340, 339, 336, 337), (340, 337, 332, 326), (339, 340, 326, 327), (321, 339, 327, 328), (338, 321, 328, 329), (340, 338, 329, 326), (343, 337, 332, 354), (336, 344, 333, 353), (341, 334, 335, 342), (340, 325, 322, 338), (323, 321, 338, 322), (325, 340, 339, 324), (325, 324, 323, 322), (341, 343, 344, 334), (334, 344, 336, 335), (335, 336, 337, 342), (343, 341, 342, 337), (347, 364, 348, 345), (364, 347, 346, 350), (364, 350, 349, 348), (346, 347, 351, 355), (345, 363, 356, 352), (337, 336, 353, 332), (344, 343, 354, 333), (343, 345, 352, 354), (343, 344, 363, 345), (344, 333, 356, 363), (356, 333, 354, 352), (303, 355, 351, 357), (346, 355, 303, 362), (347, 346, 362, 295), (347, 295, 357, 351), (363, 346, 355, 356), (347, 345, 352, 351), (362, 294, 304, 303), (294, 293, 305, 304), (358, 359, 360, 361), (358, 293, 294, 359), (359, 294, 362, 360), (360, 362, 295, 361), (349, 363, 345, 348), (350, 346, 363, 349), (365, 368, 369, 385), (368, 365, 367, 370), (438, 371, 436, 373), (371, 372, 375, 376), (435, 436, 377, 378), (372, 435, 378, 375), (370, 386, 379, 382), (386, 369, 383, 379), (369, 368, 384, 383), (368, 435, 378, 384), (368, 369, 436, 435), (369, 383, 377, 436), (377, 383, 384, 378), (379, 399, 380, 382), (396, 399, 379, 386), (397, 396, 386, 370), (397, 370, 382, 380), (396, 397, 380, 399), (388, 396, 399, 400), (397, 387, 381, 380), (368, 370, 382, 384), (365, 385, 366, 367), (385, 369, 386, 366), (366, 386, 370, 367), (397, 391, 389, 387), (398, 388, 387, 389), (391, 397, 396, 390), (391, 390, 398, 389), (393, 409, 410, 394), (395, 407, 394, 410), (390, 396, 388, 398), (387, 388, 400, 381), (408, 395, 402, 406), (395, 387, 381, 402), (395, 408, 388, 387), (408, 406, 400, 388), (400, 406, 402, 381), (401, 423, 403, 405), (412, 423, 401, 409), (413, 412, 409, 410), (413, 410, 405, 403), (412, 413, 403, 423), (419, 412, 423, 404), (413, 411, 424, 403), (395, 410, 405, 402), (410, 409, 401, 405), (409, 408, 406, 401), (407, 392, 393, 394), (407, 395, 408, 392), (392, 408, 409, 393), (421, 419, 411, 420), (422, 412, 419, 421), (252, 415, 251, 250), (251, 418, 249, 250), (413, 414, 420, 411), (414, 413, 412, 422), (414, 422, 421, 420), (411, 419, 404, 424), (416, 249, 255, 253), (249, 418, 425, 255), (418, 417, 254, 425), (417, 416, 253, 254), (416, 411, 424, 253), (416, 417, 419, 411), (417, 254, 404, 419), (404, 254, 253, 424), (427, 376, 375, 426), (371, 376, 427, 433), (372, 371, 433, 434), (372, 434, 426, 375), (436, 371, 376, 377), (439, 430, 440, 431), (439, 441, 432, 430), (430, 432, 433, 440), (440, 433, 434, 431), (441, 439, 431, 434), (372, 374, 437, 435), (373, 436, 435, 437), (374, 372, 371, 438), (374, 438, 373, 437), (454, 457, 444, 442), (453, 443, 447, 446), (442, 453, 446, 448), (441, 434, 426, 429), (434, 433, 427, 426), (433, 432, 428, 427), (432, 441, 429, 428), (441, 442, 448, 429), (441, 432, 453, 442), (432, 428, 446, 453), (446, 428, 429, 448), (468, 447, 445, 467), (443, 447, 468, 452), (454, 443, 452, 461), (454, 461, 467, 445), (443, 454, 445, 447), (454, 442, 448, 445), (459, 461, 467, 470), (461, 452, 468, 467), (460, 459, 470, 469), (449, 450, 458, 451), (449, 459, 460, 450), (455, 453, 442, 444), (456, 443, 453, 455), (457, 454, 443, 456), (457, 456, 455, 444), (450, 460, 452, 458), (458, 452, 461, 451), (459, 449, 451, 461), (464, 482, 481, 463), (484, 483, 482, 464), (482, 483, 472, 466), (481, 482, 466, 473), (462, 481, 473, 471), (452, 460, 469, 468), (459, 481, 473, 470), (459, 460, 482, 481), (460, 469, 466, 482), (466, 469, 470, 473), (474, 472, 471, 180), (483, 472, 474, 479), (462, 483, 479, 480), (462, 480, 180, 471), (483, 462, 471, 472), (480, 479, 474, 180), (478, 175, 475, 181), (175, 476, 174, 480), (462, 465, 463, 481), (465, 462, 483, 484), (465, 484, 464, 463), (485, 491, 486, 314), (485, 487, 313, 491), (491, 313, 312, 486), (312, 313, 490, 488), (313, 487, 306, 490), (488, 504, 503, 489), (499, 504, 488, 312), (500, 499, 312, 311), (500, 311, 489, 503), (499, 500, 503, 504), (487, 311, 489, 306), (311, 312, 488, 489), (486, 312, 311, 314), (500, 493, 501, 497), (492, 498, 497, 501), (493, 500, 499, 502), (493, 502, 492, 501), (512, 496, 515, 495), (502, 499, 498, 492), (498, 499, 504, 505), (497, 498, 505, 506), (500, 497, 506, 503), (513, 515, 507, 509), (515, 496, 510, 507), (514, 513, 509, 508), (513, 497, 506, 509), (513, 514, 498, 497), (514, 508, 505, 498), (505, 508, 509, 506), (510, 529, 528, 507), (524, 529, 510, 496), (525, 524, 496, 515), (525, 515, 507, 528), (524, 525, 528, 529), (516, 524, 529, 530), (523, 516, 530, 531), (525, 523, 531, 528), (496, 514, 508, 510), (511, 494, 512, 495), (511, 513, 514, 494), (494, 514, 496, 512), (513, 511, 495, 515), (525, 518, 526, 523), (518, 517, 527, 526), (555, 560, 521, 554), (527, 516, 523, 526), (517, 524, 516, 527), (518, 525, 524, 517), (520, 522, 532, 562), (560, 520, 562, 533), (520, 523, 531, 562), (520, 560, 516, 523), (560, 533, 530, 516), (530, 533, 562, 531), (537, 538, 534, 549), (539, 535, 536, 540), (539, 537, 541, 535), (535, 541, 542, 536), (536, 542, 538, 540), (537, 539, 540, 538), (543, 556, 552, 551), (556, 557, 544, 552), (559, 558, 563, 550), (551, 559, 550, 546), (538, 542, 547, 534), (542, 541, 548, 547), (541, 537, 549, 548), (537, 551, 546, 549), (537, 541, 559, 551), (541, 548, 550, 559), (550, 548, 549, 546), (556, 543, 558, 557), (521, 560, 533, 553), (522, 521, 553, 532), (520, 561, 519, 522), (561, 520, 560, 555), (561, 555, 554, 519), (557, 558, 559, 544), (544, 559, 551, 552), (554, 521, 522, 519), (543, 551, 546, 545), (558, 543, 545, 563), (543, 522, 532, 545), (543, 558, 521, 522), (558, 563, 553, 521), (553, 563, 545, 532)])
me_cube_010.materials.append(mat_line)
me_cube_010.use_remesh_preserve_volume = False
me_cube_010.use_remesh_preserve_attributes = False
me_cube_010.use_mirror_vertex_groups = False
me_cube_010.update()
me_cube_009 = bpy.data.meshes.new('Cube.009')
me_cube_009.from_pydata([(3.45, 34.4, 0.0), (3.45, 34.3, 0.2), (3.95, 34.4, 0.2), (3.95, 34.3, 0.2), (4.05, 34.3, 0.2), (4.05, 34.4, 0.2), (3.95, 34.4, 0.0), (3.95, 34.3, 0.0), (4.05, 34.3, 0.0), (4.05, 34.4, 0.0), (4.05, 34.4, 0.3), (4.05, 34.3, 0.3), (3.95, 34.3, 0.3), (3.95, 34.4, 0.3), (3.45, 34.4, 0.3), (3.05, 34.4, 0.3), (3.45, 34.3, 0.3), (3.55, 34.3, 0.3), (3.55, 34.4, 0.3), (3.55, 34.4, 0.0), (3.55, 34.3, 0.0), (3.45, 34.3, 0.0), (3.55, 34.4, 0.2), (3.55, 34.3, 0.2), (3.45, 34.4, 0.2), (2.95, 34.3, 0.2), (3.05, 34.3, 0.2), (3.05, 34.4, 0.2), (3.05, 34.4, 0.0), (2.55, 34.3, 0.0), (2.45, 34.3, 0.0), (2.45, 34.4, 0.0), (2.55, 34.3, 0.2), (2.95, 34.4, 0.2), (2.95, 34.4, 0.0), (2.95, 34.3, 0.0), (3.05, 34.3, 0.0), (3.05, 34.3, 0.3), (2.95, 34.3, 0.3), (2.95, 34.4, 0.3), (2.05, 34.4, 0.3), (1.95, 34.4, 0.3), (2.45, 34.4, 0.3), (2.45, 34.3, 0.3), (2.55, 34.3, 0.3), (2.55, 34.4, 0.3), (2.55, 34.4, 0.0), (2.55, 34.4, 0.2), (2.45, 34.3, 0.2), (2.45, 34.4, 0.2), (1.95, 34.4, 0.2), (1.95, 34.3, 0.2), (2.05, 34.3, 0.2), (1.95, 34.3, 0.0), (2.05, 34.3, 0.0), (1.55, 34.4, 0.0), (1.55, 34.4, 0.2), (2.05, 34.4, 0.2), (1.95, 34.4, 0.0), (2.05, 34.4, 0.0), (2.05, 34.3, 0.3), (1.95, 34.3, 0.3), (1.55, 34.4, 0.3), (-1.05, 34.4, 0.3), (-0.55, 34.4, 0.3), (-0.45, 34.4, 0.3), (-0.45, 34.4, 0.0), (-0.55, 34.3, 0.0), (-0.55, 34.4, 0.0), (-0.55, 34.3, 0.2), (-0.55, 34.4, 0.2), (-1.05, 34.3, 0.0), (-0.45, 34.3, 0.0), (-0.45, 34.4, 0.2), (-0.45, 34.3, 0.2), (-0.05, 34.4, 0.2), (-0.05, 34.3, 0.2), (0.05, 34.3, 0.2), (0.05, 34.4, 0.3), (-0.55, 34.3, 0.3), (-0.45, 34.3, 0.3), (0.05, 34.3, 0.3), (-0.05, 34.3, 0.3), (-0.05, 34.4, 0.3), (0.45, 34.4, 0.3), (0.45, 34.3, 0.3), (0.55, 34.3, 0.3), (0.55, 34.4, 0.3), (0.45, 34.4, 0.0), (0.45, 34.3, 0.2), (0.05, 34.4, 0.2), (-0.05, 34.4, 0.0), (-0.05, 34.3, 0.0), (0.05, 34.3, 0.0), (0.05, 34.4, 0.0), (0.55, 34.4, 0.0), (0.55, 34.3, 0.0), (0.45, 34.3, 0.0), (0.55, 34.4, 0.2), (0.55, 34.3, 0.2), (0.45, 34.4, 0.2), (0.95, 34.3, 0.2), (1.05, 34.3, 0.2), (0.95, 34.4, 0.0), (1.05, 34.4, 0.0), (1.05, 34.4, 0.3), (0.95, 34.4, 0.3), (1.05, 34.3, 0.3), (0.95, 34.3, 0.3), (1.45, 34.4, 0.3), (1.45, 34.3, 0.3), (1.55, 34.3, 0.3), (1.55, 34.3, 0.0), (1.45, 34.3, 0.0), (1.45, 34.4, 0.0), (1.55, 34.3, 0.2), (1.45, 34.3, 0.2), (1.45, 34.4, 0.2), (0.95, 34.4, 0.2), (1.05, 34.4, 0.2), (0.95, 34.3, 0.0), (1.05, 34.3, 0.0), (-3.95, 34.3, 0.2), (-4.05, 34.4, 0.2), (-3.55, 34.4, 0.2), (-3.45, 34.4, 0.2), (-3.55, 34.4, 0.0), (-3.55, 34.3, 0.0), (-3.45, 34.4, 0.3), (-3.45, 34.3, 0.3), (-3.55, 34.3, 0.3), (-4.45, 34.3, 0.3), (-4.55, 34.3, 0.3), (-4.05, 34.4, 0.3), (-4.05, 34.3, 0.3), (-3.95, 34.3, 0.3), (-3.95, 34.4, 0.3), (-3.95, 34.4, 0.0), (-3.95, 34.3, 0.0), (-4.05, 34.3, 0.0), (-4.05, 34.4, 0.0), (-3.95, 34.4, 0.2), (-4.05, 34.3, 0.2), (-4.55, 34.3, 0.2), (-4.45, 34.3, 0.2), (-4.55, 34.4, 0.0), (-4.45, 34.4, 0.0), (-4.95, 34.4, 0.0), (-4.95, 34.3, 0.0), (-5.05, 34.3, 0.0), (-4.95, 34.4, 0.2), (-5.05, 34.3, 0.2), (-4.55, 34.4, 0.2), (-4.45, 34.4, 0.2), (-4.55, 34.3, 0.0), (-4.45, 34.3, 0.0), (-4.45, 34.4, 0.3), (-4.55, 34.4, 0.3), (-5.05, 34.4, 0.3), (-5.05, 34.3, 0.3), (-4.95, 34.3, 0.3), (-5.45, 34.4, 0.3), (-5.55, 34.3, 0.3), (-5.55, 34.4, 0.3), (-4.95, 34.4, 0.3), (-5.05, 34.4, 0.0), (-4.95, 34.3, 0.2), (-5.05, 34.4, 0.2), (-5.55, 34.4, 0.2), (-5.55, 34.3, 0.2), (-5.45, 34.4, 0.2), (-5.55, 34.3, 0.0), (-5.45, 34.3, 0.0), (-5.95, 34.3, 0.0), (-6.05, 34.4, 0.0), (-5.95, 34.4, 0.2), (-5.45, 34.3, 0.2), (-5.55, 34.4, 0.0), (-5.45, 34.4, 0.0), (-5.45, 34.3, 0.3), (-6.05, 34.4, 0.3), (-5.95, 34.3, 0.3), (-3.55, 34.4, 0.3), (-3.05, 34.4, 0.3), (-2.95, 34.3, 0.3), (-3.05, 34.3, 0.0), (-2.95, 34.4, 0.2), (-3.05, 34.3, 0.2), (-3.05, 34.4, 0.2), (-3.55, 34.3, 0.2), (-3.45, 34.3, 0.2), (-3.45, 34.3, 0.0), (-3.45, 34.4, 0.0), (-2.95, 34.4, 0.0), (-2.95, 34.3, 0.0), (-3.05, 34.4, 0.0), (-2.95, 34.3, 0.2), (-2.45, 34.3, 0.2), (-2.55, 34.4, 0.3), (-3.05, 34.3, 0.3), (-2.95, 34.4, 0.3), (-2.45, 34.4, 0.3), (-2.45, 34.3, 0.3), (-2.55, 34.3, 0.3), (-2.05, 34.3, 0.3), (-1.95, 34.3, 0.3), (-1.95, 34.4, 0.0), (-2.05, 34.4, 0.0), (-1.95, 34.3, 0.2), (-2.05, 34.3, 0.2), (-2.55, 34.4, 0.2), (-2.55, 34.3, 0.2), (-2.45, 34.4, 0.2), (-2.55, 34.4, 0.0), (-2.55, 34.3, 0.0), (-2.45, 34.3, 0.0), (-2.45, 34.4, 0.0), (-1.95, 34.3, 0.0), (-2.05, 34.3, 0.0), (-1.95, 34.4, 0.2), (-2.05, 34.4, 0.2), (-1.55, 34.3, 0.2), (-1.45, 34.4, 0.2), (-1.55, 34.4, 0.0), (-1.45, 34.4, 0.0), (-1.45, 34.3, 0.3), (-1.55, 34.3, 0.3), (-1.55, 34.4, 0.3), (-2.05, 34.4, 0.3), (-1.95, 34.4, 0.3), (-1.45, 34.4, 0.3), (-1.05, 34.3, 0.3), (-0.95, 34.3, 0.3), (-0.95, 34.4, 0.3), (-0.95, 34.4, 0.0), (-0.95, 34.3, 0.0), (-1.05, 34.4, 0.0), (-0.95, 34.4, 0.2), (-0.95, 34.3, 0.2), (-1.05, 34.3, 0.2), (-1.05, 34.4, 0.2), (-1.55, 34.4, 0.2), (-1.45, 34.3, 0.2), (-1.55, 34.3, 0.0), (-1.45, 34.3, 0.0), (-11.45, 34.4, 0.0), (-11.45, 34.3, 0.0), (-11.45, 34.4, 0.2), (-11.45, 34.3, 0.2), (-11.05, 34.4, 0.2), (-11.05, 34.4, 0.0), (-11.05, 34.3, 0.0), (-10.95, 34.4, 0.0), (-10.95, 34.4, 0.3), (-10.95, 34.3, 0.3), (-11.05, 34.4, 0.3), (-11.55, 34.4, 0.3), (-11.55, 34.3, 0.3), (-11.45, 34.3, 0.3), (-11.45, 34.4, 0.3), (-12.05, 34.4, 0.3), (-11.55, 34.3, 0.0), (-11.55, 34.4, 0.0), (-11.55, 34.3, 0.2), (-11.55, 34.4, 0.2), (-12.05, 34.4, 0.2), (-11.95, 34.3, 0.2), (-11.95, 34.4, 0.2), (-12.05, 34.4, 0.0), (-11.95, 34.4, 0.0), (-12.45, 34.3, 0.0), (-12.55, 34.3, 0.0), (-12.55, 34.4, 0.0), (-12.45, 34.4, 0.2), (-12.55, 34.4, 0.2), (-12.05, 34.3, 0.2), (-12.05, 34.3, 0.0), (-11.95, 34.3, 0.0), (-11.95, 34.4, 0.3), (-11.95, 34.3, 0.3), (-12.05, 34.3, 0.3), (-12.55, 34.4, 0.3), (-12.55, 34.3, 0.3), (-12.95, 34.4, 0.3), (-13.05, 34.4, 0.3), (-12.45, 34.3, 0.3), (-12.45, 34.4, 0.3), (-12.45, 34.4, 0.0), (-12.45, 34.3, 0.2), (-12.55, 34.3, 0.2), (-13.05, 34.3, 0.2), (-12.95, 34.3, 0.2), (-13.05, 34.4, 0.0), (-13.45, 34.4, 0.2), (-13.45, 34.3, 0.2), (-13.55, 34.4, 0.2), (-13.05, 34.4, 0.2), (-12.95, 34.4, 0.2), (-13.05, 34.3, 0.0), (-12.95, 34.3, 0.0), (-12.95, 34.4, 0.0), (-12.95, 34.3, 0.3), (-13.05, 34.3, 0.3), (-13.55, 34.3, 0.3), (-13.45, 34.3, 0.3), (-13.45, 34.4, 0.3), (-15.95, 34.4, 0.3), (-15.45, 34.3, 0.3), (-15.45, 34.4, 0.3), (-15.55, 34.3, 0.2), (-15.55, 34.4, 0.2), (-16.05, 34.4, 0.2), (-16.05, 34.3, 0.2), (-15.95, 34.3, 0.2), (-16.05, 34.4, 0.0), (-15.45, 34.4, 0.0), (-15.45, 34.3, 0.0), (-15.55, 34.3, 0.0), (-15.55, 34.4, 0.0), (-15.45, 34.4, 0.2), (-15.45, 34.3, 0.2), (-15.05, 34.3, 0.2), (-15.05, 34.4, 0.0), (-15.05, 34.3, 0.0), (-14.95, 34.3, 0.0), (-14.95, 34.4, 0.0), (-14.95, 34.4, 0.3), (-14.95, 34.3, 0.3), (-15.05, 34.3, 0.3), (-15.05, 34.4, 0.3), (-15.55, 34.4, 0.3), (-15.55, 34.3, 0.3), (-14.55, 34.4, 0.3), (-14.45, 34.3, 0.3), (-14.45, 34.3, 0.0), (-14.55, 34.3, 0.0), (-14.55, 34.3, 0.2), (-14.55, 34.4, 0.2), (-15.05, 34.4, 0.2), (-14.95, 34.3, 0.2), (-14.95, 34.4, 0.2), (-14.45, 34.4, 0.0), (-14.55, 34.4, 0.0), (-14.45, 34.4, 0.2), (-14.45, 34.3, 0.2), (-14.05, 34.4, 0.2), (-13.95, 34.3, 0.2), (-13.95, 34.4, 0.2), (-14.05, 34.4, 0.0), (-14.05, 34.3, 0.0), (-13.95, 34.3, 0.0), (-13.95, 34.4, 0.3), (-14.05, 34.4, 0.3), (-14.55, 34.3, 0.3), (-14.45, 34.4, 0.3), (-13.95, 34.3, 0.3), (-14.05, 34.3, 0.3), (-13.55, 34.4, 0.3), (-13.45, 34.4, 0.0), (-13.45, 34.3, 0.0), (-13.55, 34.3, 0.0), (-13.55, 34.4, 0.0), (-13.55, 34.3, 0.2), (-14.05, 34.3, 0.2), (-13.95, 34.4, 0.0), (-8.95, 34.4, 0.0), (-9.05, 34.3, 0.0), (-9.05, 34.4, 0.0), (-8.95, 34.4, 0.2), (-8.95, 34.3, 0.2), (-9.05, 34.4, 0.2), (-8.45, 34.3, 0.2), (-8.45, 34.4, 0.2), (-8.55, 34.3, 0.0), (-8.45, 34.4, 0.0), (-8.45, 34.4, 0.3), (-8.45, 34.3, 0.3), (-8.55, 34.3, 0.3), (-8.55, 34.4, 0.3), (-9.05, 34.3, 0.3), (-9.45, 34.4, 0.3), (-9.55, 34.4, 0.3), (-9.05, 34.4, 0.3), (-8.95, 34.3, 0.3), (-8.95, 34.4, 0.3), (-8.95, 34.3, 0.0), (-9.05, 34.3, 0.2), (-9.55, 34.4, 0.2), (-9.55, 34.3, 0.2), (-9.55, 34.4, 0.0), (-9.45, 34.3, 0.0), (-9.45, 34.4, 0.0), (-9.95, 34.3, 0.0), (-10.05, 34.3, 0.0), (-10.05, 34.4, 0.0), (-9.95, 34.4, 0.2), (-9.45, 34.3, 0.2), (-9.45, 34.4, 0.2), (-9.55, 34.3, 0.0), (-9.45, 34.3, 0.3), (-9.55, 34.3, 0.3), (-10.05, 34.3, 0.3), (-9.95, 34.4, 0.3), (-10.45, 34.4, 0.3), (-10.55, 34.3, 0.3), (-10.05, 34.4, 0.3), (-9.95, 34.3, 0.3), (-9.95, 34.4, 0.0), (-9.95, 34.3, 0.2), (-10.05, 34.3, 0.2), (-10.05, 34.4, 0.2), (-10.55, 34.4, 0.2), (-10.45, 34.3, 0.2), (-10.45, 34.4, 0.2), (-10.45, 34.4, 0.0), (-10.95, 34.3, 0.0), (-10.95, 34.4, 0.2), (-10.95, 34.3, 0.2), (-11.05, 34.3, 0.2), (-10.55, 34.3, 0.2), (-10.55, 34.4, 0.0), (-10.55, 34.3, 0.0), (-10.45, 34.3, 0.0), (-10.45, 34.3, 0.3), (-10.55, 34.4, 0.3), (-11.05, 34.3, 0.3), (-8.05, 34.4, 0.3), (-8.05, 34.3, 0.3), (-7.95, 34.3, 0.3), (-7.95, 34.4, 0.3), (-7.95, 34.3, 0.0), (-8.05, 34.4, 0.0), (-7.95, 34.3, 0.2), (-8.05, 34.3, 0.2), (-8.05, 34.4, 0.2), (-8.55, 34.4, 0.2), (-8.55, 34.3, 0.2), (-8.55, 34.4, 0.0), (-8.45, 34.3, 0.0), (-7.95, 34.4, 0.0), (-8.05, 34.3, 0.0), (-7.95, 34.4, 0.2), (-7.55, 34.4, 0.2), (-7.45, 34.3, 0.2), (-7.55, 34.4, 0.0), (-7.45, 34.4, 0.3), (-7.55, 34.3, 0.3), (-7.45, 34.3, 0.3), (-7.55, 34.4, 0.3), (-6.95, 34.4, 0.0), (-6.95, 34.3, 0.0), (-7.05, 34.4, 0.0), (-7.05, 34.3, 0.2), (-7.55, 34.3, 0.2), (-7.45, 34.4, 0.2), (-7.55, 34.3, 0.0), (-7.45, 34.3, 0.0), (-7.45, 34.4, 0.0), (-7.05, 34.3, 0.0), (-6.95, 34.4, 0.2), (-6.95, 34.3, 0.2), (-7.05, 34.4, 0.2), (-6.45, 34.4, 0.2), (-6.55, 34.4, 0.0), (-6.55, 34.3, 0.0), (-6.45, 34.4, 0.0), (-6.55, 34.3, 0.3), (-7.05, 34.4, 0.3), (-7.05, 34.3, 0.3), (-6.95, 34.3, 0.3), (-6.95, 34.4, 0.3), (-6.45, 34.4, 0.3), (-6.45, 34.3, 0.3), (-6.55, 34.4, 0.3), (-6.05, 34.3, 0.3), (-5.95, 34.4, 0.3), (-5.95, 34.4, 0.0), (-6.05, 34.3, 0.0), (-5.95, 34.3, 0.2), (-6.05, 34.3, 0.2), (-6.05, 34.4, 0.2), (-6.55, 34.4, 0.2), (-6.55, 34.3, 0.2), (-6.45, 34.3, 0.2), (-6.45, 34.3, 0.0), (-15.95, 34.4, 0.0), (-16.05, 34.3, 0.0), (-15.95, 34.4, 0.2), (-16.05, 34.3, 0.3), (-16.05, 34.4, 0.3), (-15.95, 34.3, 0.3), (-15.95, 34.3, 0.0), (-16.55, 34.3, 0.0), (-16.45, 34.4, 0.0), (-16.95, 34.3, 0.0), (-17.05, 34.4, 0.0), (-17.05, 34.3, 0.2), (-16.55, 34.4, 0.2), (-16.55, 34.3, 0.2), (-16.45, 34.3, 0.2), (-16.45, 34.4, 0.2), (-16.55, 34.4, 0.0), (-16.45, 34.3, 0.0), (-16.45, 34.4, 0.3), (-16.45, 34.3, 0.3), (-16.55, 34.3, 0.3), (-16.55, 34.4, 0.3), (-17.05, 34.4, 0.3), (-16.95, 34.3, 0.3), (-16.95, 34.4, 0.3), (-17.05, 34.3, 0.3), (-16.95, 34.4, 0.0), (-17.05, 34.3, 0.0), (-16.95, 34.4, 0.2), (-16.95, 34.3, 0.2), (-17.05, 34.4, 0.2), (-17.55, 34.3, 0.2), (-17.45, 34.3, 0.0), (-17.45, 34.4, 0.0), (-18.05, 34.4, 0.0), (-17.95, 34.4, 0.2), (-18.05, 34.3, 0.2), (-18.05, 34.4, 0.2), (-17.55, 34.4, 0.2), (-17.45, 34.3, 0.2), (-17.45, 34.4, 0.2), (-17.55, 34.4, 0.0), (-17.55, 34.3, 0.0), (-17.45, 34.4, 0.3), (-17.45, 34.3, 0.3), (-17.55, 34.3, 0.3), (-17.55, 34.4, 0.3), (-18.05, 34.4, 0.3), (-17.95, 34.3, 0.3), (-19.05, 34.4, 0.3), (-18.95, 34.3, 0.0), (-19.05, 34.3, 0.0), (-18.95, 34.4, 0.2), (-19.05, 34.4, 0.2), (-18.95, 34.4, 0.0), (-19.05, 34.4, 0.0), (-18.95, 34.3, 0.2), (-19.05, 34.3, 0.2), (-18.45, 34.4, 0.2), (-18.55, 34.3, 0.0), (-18.45, 34.4, 0.3), (-18.55, 34.4, 0.3), (-19.05, 34.3, 0.3), (-18.95, 34.3, 0.3), (-18.95, 34.4, 0.3), (-18.55, 34.3, 0.3), (-18.55, 34.4, 0.2), (-18.55, 34.4, 0.0), (-18.05, 34.3, 0.3), (-18.05, 34.3, 0.0), (-17.95, 34.3, 0.0), (-18.45, 34.4, 0.0), (-18.45, 34.3, 0.0), (-18.45, 34.3, 0.2), (-18.55, 34.3, 0.2), (-17.95, 34.3, 0.2), (-17.95, 34.4, 0.0), (-17.95, 34.4, 0.3), (-18.45, 34.3, 0.3)], [], [(21, 0, 19, 20), (24, 0, 21, 1), (0, 24, 22, 19), (5, 9, 6, 2), (7, 3, 2, 6), (8, 4, 3, 7), (9, 5, 4, 8), (9, 8, 7, 6), (4, 5, 10, 11), (3, 4, 11, 12), (2, 3, 12, 13), (5, 2, 13, 10), (22, 24, 14, 18), (22, 2, 13, 18), (22, 23, 3, 2), (23, 17, 12, 3), (12, 17, 18, 13), (16, 37, 15, 14), (26, 37, 16, 1), (27, 26, 1, 24), (27, 24, 14, 15), (26, 27, 15, 37), (24, 1, 16, 14), (1, 23, 17, 16), (23, 22, 18, 17), (19, 22, 23, 20), (20, 23, 1, 21), (28, 27, 26, 36), (46, 47, 32, 29), (27, 28, 34, 33), (35, 25, 33, 34), (36, 26, 25, 35), (28, 36, 35, 34), (25, 26, 37, 38), (33, 25, 38, 39), (27, 33, 39, 15), (47, 33, 39, 45), (47, 32, 25, 33), (32, 44, 38, 25), (38, 44, 45, 39), (43, 60, 40, 42), (52, 60, 43, 48), (57, 52, 48, 49), (57, 49, 42, 40), (50, 51, 61, 41), (47, 49, 42, 45), (49, 48, 43, 42), (48, 32, 44, 43), (32, 47, 45, 44), (46, 29, 30, 31), (29, 32, 48, 30), (30, 48, 49, 31), (47, 46, 31, 49), (57, 59, 58, 50), (53, 51, 50, 58), (59, 57, 52, 54), (59, 54, 53, 58), (112, 115, 116, 113), (54, 52, 51, 53), (52, 57, 40, 60), (51, 52, 60, 61), (57, 50, 41, 40), (56, 117, 109, 62), (117, 116, 110, 109), (116, 115, 111, 110), (56, 50, 41, 62), (56, 115, 51, 50), (115, 111, 61, 51), (61, 111, 62, 41), (79, 232, 233, 64), (238, 232, 79, 69), (237, 238, 69, 70), (237, 70, 64, 233), (238, 237, 233, 232), (239, 238, 232, 231), (69, 74, 80, 79), (74, 73, 65, 80), (66, 73, 74, 72), (72, 74, 69, 67), (73, 66, 68, 70), (237, 234, 236, 240), (235, 238, 239, 71), (66, 72, 67, 68), (67, 69, 70, 68), (90, 94, 91, 75), (92, 76, 75, 91), (93, 77, 76, 92), (77, 90, 78, 81), (73, 70, 64, 65), (70, 69, 79, 64), (73, 75, 83, 65), (73, 74, 76, 75), (74, 80, 82, 76), (82, 80, 65, 83), (85, 81, 78, 84), (77, 81, 85, 89), (90, 77, 89, 100), (90, 100, 84, 78), (76, 77, 81, 82), (75, 76, 82, 83), (90, 75, 83, 78), (98, 100, 84, 87), (89, 99, 86, 85), (95, 96, 97, 88), (96, 99, 89, 97), (98, 95, 88, 100), (94, 90, 77, 93), (94, 93, 92, 91), (95, 98, 99, 96), (97, 89, 100, 88), (101, 102, 107, 108), (100, 89, 85, 84), (99, 98, 87, 86), (98, 118, 106, 87), (98, 99, 101, 118), (99, 86, 108, 101), (108, 86, 87, 106), (110, 107, 105, 109), (102, 107, 110, 116), (119, 102, 116, 117), (119, 117, 109, 105), (102, 119, 105, 107), (118, 101, 108, 106), (119, 118, 106, 105), (115, 56, 62, 111), (55, 112, 113, 114), (55, 56, 115, 112), (113, 116, 117, 114), (56, 55, 114, 117), (119, 104, 103, 118), (120, 101, 118, 103), (121, 102, 101, 120), (104, 119, 102, 121), (104, 121, 120, 103), (137, 138, 139, 140), (137, 141, 122, 138), (125, 192, 126, 124), (127, 189, 124, 126), (192, 125, 190, 191), (189, 190, 129, 130), (124, 189, 130, 182), (141, 123, 133, 136), (142, 122, 135, 134), (122, 141, 136, 135), (141, 124, 182, 136), (141, 122, 189, 124), (122, 135, 130, 189), (130, 135, 136, 182), (134, 131, 156, 133), (144, 131, 134, 142), (153, 144, 142, 123), (153, 123, 133, 156), (144, 153, 156, 131), (123, 142, 134, 133), (138, 122, 142, 139), (139, 142, 123, 140), (141, 137, 140, 123), (153, 146, 145, 152), (146, 153, 144, 155), (147, 150, 166, 148), (150, 147, 165, 167), (154, 143, 152, 145), (155, 144, 143, 154), (146, 155, 154, 145), (143, 144, 131, 132), (152, 143, 132, 157), (153, 152, 157, 156), (150, 167, 158, 164), (167, 151, 159, 158), (166, 150, 164, 160), (150, 152, 157, 164), (150, 166, 143, 152), (166, 160, 132, 143), (132, 160, 164, 157), (159, 179, 161, 158), (176, 179, 159, 151), (170, 176, 151, 167), (170, 167, 158, 161), (176, 170, 161, 179), (151, 166, 160, 159), (147, 148, 149, 165), (148, 166, 151, 149), (149, 151, 167, 165), (170, 178, 177, 168), (171, 169, 168, 177), (172, 176, 169, 171), (178, 172, 171, 177), (476, 173, 477, 174), (476, 175, 478, 173), (173, 478, 479, 477), (477, 479, 480, 174), (178, 170, 176, 172), (169, 176, 179, 162), (168, 169, 162, 163), (170, 168, 163, 161), (175, 480, 180, 475), (479, 478, 181, 474), (175, 168, 163, 475), (175, 478, 169, 168), (478, 181, 162, 169), (162, 181, 475, 163), (199, 129, 128, 183), (190, 129, 199, 187), (125, 190, 187, 188), (125, 188, 183, 128), (190, 125, 128, 129), (125, 124, 182, 128), (186, 188, 183, 200), (196, 186, 200, 184), (194, 196, 187, 185), (191, 190, 189, 127), (192, 191, 127, 126), (193, 194, 185, 195), (193, 186, 196, 194), (185, 187, 188, 195), (186, 193, 195, 188), (212, 216, 213, 210), (214, 211, 210, 213), (210, 211, 203, 198), (188, 187, 199, 183), (187, 196, 184, 199), (186, 210, 198, 200), (186, 196, 211, 210), (196, 184, 203, 211), (203, 184, 200, 198), (204, 202, 201, 228), (197, 202, 204, 209), (212, 197, 209, 220), (212, 220, 228, 201), (197, 212, 201, 202), (211, 197, 202, 203), (212, 210, 198, 201), (219, 220, 228, 229), (209, 208, 205, 204), (206, 217, 218, 207), (217, 208, 209, 218), (218, 209, 220, 207), (219, 206, 207, 220), (215, 197, 211, 214), (216, 212, 197, 215), (216, 215, 214, 213), (206, 219, 208, 217), (222, 224, 223, 241), (244, 242, 221, 243), (224, 222, 242, 244), (242, 222, 230, 225), (222, 241, 227, 230), (220, 209, 204, 228), (208, 219, 229, 205), (219, 241, 227, 229), (219, 208, 221, 241), (208, 205, 226, 221), (226, 205, 229, 227), (231, 225, 230, 63), (242, 225, 231, 239), (222, 242, 239, 240), (222, 240, 63, 230), (221, 242, 225, 226), (241, 221, 226, 227), (237, 240, 63, 233), (240, 239, 231, 63), (234, 235, 71, 236), (234, 237, 238, 235), (71, 239, 240, 236), (243, 221, 241, 223), (224, 244, 243, 223), (246, 248, 263, 261), (416, 252, 250, 249), (415, 417, 418, 251), (252, 416, 417, 415), (247, 264, 256, 259), (264, 263, 257, 256), (248, 247, 259, 258), (247, 249, 255, 259), (247, 248, 418, 249), (248, 258, 425, 418), (425, 258, 259, 255), (257, 279, 278, 256), (266, 279, 257, 263), (267, 266, 263, 264), (267, 264, 256, 278), (263, 248, 258, 257), (245, 246, 261, 262), (245, 247, 248, 246), (261, 263, 264, 262), (247, 245, 262, 264), (267, 269, 268, 265), (269, 267, 266, 277), (269, 277, 276, 268), (287, 270, 271, 272), (287, 273, 288, 270), (273, 287, 272, 274), (276, 275, 265, 268), (277, 266, 275, 276), (266, 267, 278, 279), (275, 266, 279, 280), (265, 275, 280, 260), (267, 265, 260, 278), (273, 274, 281, 286), (274, 289, 282, 281), (273, 265, 260, 286), (273, 288, 275, 265), (288, 285, 280, 275), (280, 285, 286, 260), (282, 301, 283, 281), (291, 301, 282, 289), (297, 291, 289, 274), (297, 274, 281, 283), (291, 297, 283, 301), (290, 291, 301, 302), (296, 290, 302, 284), (289, 288, 285, 282), (288, 273, 286, 285), (270, 288, 289, 271), (271, 289, 274, 272), (297, 300, 292, 296), (298, 290, 296, 292), (300, 297, 291, 299), (300, 299, 298, 292), (293, 358, 361, 295), (299, 291, 290, 298), (297, 296, 284, 283), (293, 295, 357, 305), (295, 362, 303, 357), (293, 296, 284, 305), (293, 294, 290, 296), (294, 304, 302, 290), (302, 304, 305, 284), (331, 490, 306, 330), (313, 490, 331, 309), (487, 313, 309, 310), (487, 310, 330, 306), (319, 310, 330, 308), (309, 320, 307, 331), (320, 319, 308, 307), (487, 485, 314, 311), (315, 316, 317, 318), (315, 319, 320, 316), (316, 320, 309, 317), (317, 309, 310, 318), (319, 315, 318, 310), (324, 339, 321, 323), (310, 309, 331, 330), (319, 338, 329, 308), (319, 320, 321, 338), (320, 307, 328, 321), (328, 307, 308, 329), (353, 327, 326, 332), (339, 327, 353, 336), (340, 339, 336, 337), (340, 337, 332, 326), (339, 340, 326, 327), (321, 339, 327, 328), (338, 321, 328, 329), (340, 338, 329, 326), (343, 337, 332, 354), (336, 344, 333, 353), (341, 334, 335, 342), (340, 325, 322, 338), (323, 321, 338, 322), (325, 340, 339, 324), (325, 324, 323, 322), (341, 343, 344, 334), (334, 344, 336, 335), (335, 336, 337, 342), (343, 341, 342, 337), (347, 364, 348, 345), (364, 347, 346, 350), (364, 350, 349, 348), (346, 347, 351, 355), (345, 363, 356, 352), (337, 336, 353, 332), (344, 343, 354, 333), (343, 345, 352, 354), (343, 344, 363, 345), (344, 333, 356, 363), (356, 333, 354, 352), (303, 355, 351, 357), (346, 355, 303, 362), (347, 346, 362, 295), (347, 295, 357, 351), (363, 346, 355, 356), (347, 345, 352, 351), (362, 294, 304, 303), (294, 293, 305, 304), (358, 359, 360, 361), (358, 293, 294, 359), (359, 294, 362, 360), (360, 362, 295, 361), (349, 363, 345, 348), (350, 346, 363, 349), (365, 368, 369, 385), (368, 365, 367, 370), (438, 371, 436, 373), (371, 372, 375, 376), (435, 436, 377, 378), (372, 435, 378, 375), (370, 386, 379, 382), (386, 369, 383, 379), (369, 368, 384, 383), (368, 435, 378, 384), (368, 369, 436, 435), (369, 383, 377, 436), (377, 383, 384, 378), (379, 399, 380, 382), (396, 399, 379, 386), (397, 396, 386, 370), (397, 370, 382, 380), (396, 397, 380, 399), (388, 396, 399, 400), (397, 387, 381, 380), (368, 370, 382, 384), (365, 385, 366, 367), (385, 369, 386, 366), (366, 386, 370, 367), (397, 391, 389, 387), (398, 388, 387, 389), (391, 397, 396, 390), (391, 390, 398, 389), (393, 409, 410, 394), (395, 407, 394, 410), (390, 396, 388, 398), (387, 388, 400, 381), (408, 395, 402, 406), (395, 387, 381, 402), (395, 408, 388, 387), (408, 406, 400, 388), (400, 406, 402, 381), (401, 423, 403, 405), (412, 423, 401, 409), (413, 412, 409, 410), (413, 410, 405, 403), (412, 413, 403, 423), (419, 412, 423, 404), (413, 411, 424, 403), (395, 410, 405, 402), (410, 409, 401, 405), (409, 408, 406, 401), (407, 392, 393, 394), (407, 395, 408, 392), (392, 408, 409, 393), (421, 419, 411, 420), (422, 412, 419, 421), (252, 415, 251, 250), (251, 418, 249, 250), (413, 414, 420, 411), (414, 413, 412, 422), (414, 422, 421, 420), (411, 419, 404, 424), (416, 249, 255, 253), (249, 418, 425, 255), (418, 417, 254, 425), (417, 416, 253, 254), (416, 411, 424, 253), (416, 417, 419, 411), (417, 254, 404, 419), (404, 254, 253, 424), (427, 376, 375, 426), (371, 376, 427, 433), (372, 371, 433, 434), (372, 434, 426, 375), (436, 371, 376, 377), (439, 430, 440, 431), (439, 441, 432, 430), (430, 432, 433, 440), (440, 433, 434, 431), (441, 439, 431, 434), (372, 374, 437, 435), (373, 436, 435, 437), (374, 372, 371, 438), (374, 438, 373, 437), (454, 457, 444, 442), (453, 443, 447, 446), (442, 453, 446, 448), (441, 434, 426, 429), (434, 433, 427, 426), (433, 432, 428, 427), (432, 441, 429, 428), (441, 442, 448, 429), (441, 432, 453, 442), (432, 428, 446, 453), (446, 428, 429, 448), (468, 447, 445, 467), (443, 447, 468, 452), (454, 443, 452, 461), (454, 461, 467, 445), (443, 454, 445, 447), (454, 442, 448, 445), (459, 461, 467, 470), (461, 452, 468, 467), (460, 459, 470, 469), (449, 450, 458, 451), (449, 459, 460, 450), (455, 453, 442, 444), (456, 443, 453, 455), (457, 454, 443, 456), (457, 456, 455, 444), (450, 460, 452, 458), (458, 452, 461, 451), (459, 449, 451, 461), (464, 482, 481, 463), (484, 483, 482, 464), (482, 483, 472, 466), (481, 482, 466, 473), (462, 481, 473, 471), (452, 460, 469, 468), (459, 481, 473, 470), (459, 460, 482, 481), (460, 469, 466, 482), (466, 469, 470, 473), (474, 472, 471, 180), (483, 472, 474, 479), (462, 483, 479, 480), (462, 480, 180, 471), (483, 462, 471, 472), (480, 479, 474, 180), (478, 175, 475, 181), (175, 476, 174, 480), (462, 465, 463, 481), (465, 462, 483, 484), (465, 484, 464, 463), (485, 491, 486, 314), (485, 487, 313, 491), (491, 313, 312, 486), (312, 313, 490, 488), (313, 487, 306, 490), (488, 504, 503, 489), (499, 504, 488, 312), (500, 499, 312, 311), (500, 311, 489, 503), (499, 500, 503, 504), (487, 311, 489, 306), (311, 312, 488, 489), (486, 312, 311, 314), (500, 493, 501, 497), (492, 498, 497, 501), (493, 500, 499, 502), (493, 502, 492, 501), (512, 496, 515, 495), (502, 499, 498, 492), (498, 499, 504, 505), (497, 498, 505, 506), (500, 497, 506, 503), (513, 515, 507, 509), (515, 496, 510, 507), (514, 513, 509, 508), (513, 497, 506, 509), (513, 514, 498, 497), (514, 508, 505, 498), (505, 508, 509, 506), (510, 529, 528, 507), (524, 529, 510, 496), (525, 524, 496, 515), (525, 515, 507, 528), (524, 525, 528, 529), (516, 524, 529, 530), (523, 516, 530, 531), (525, 523, 531, 528), (496, 514, 508, 510), (511, 494, 512, 495), (511, 513, 514, 494), (494, 514, 496, 512), (513, 511, 495, 515), (525, 518, 526, 523), (518, 517, 527, 526), (555, 560, 521, 554), (527, 516, 523, 526), (517, 524, 516, 527), (518, 525, 524, 517), (520, 522, 532, 562), (560, 520, 562, 533), (520, 523, 531, 562), (520, 560, 516, 523), (560, 533, 530, 516), (530, 533, 562, 531), (537, 538, 534, 549), (539, 535, 536, 540), (539, 537, 541, 535), (535, 541, 542, 536), (536, 542, 538, 540), (537, 539, 540, 538), (543, 556, 552, 551), (556, 557, 544, 552), (559, 558, 563, 550), (551, 559, 550, 546), (538, 542, 547, 534), (542, 541, 548, 547), (541, 537, 549, 548), (537, 551, 546, 549), (537, 541, 559, 551), (541, 548, 550, 559), (550, 548, 549, 546), (556, 543, 558, 557), (521, 560, 533, 553), (522, 521, 553, 532), (520, 561, 519, 522), (561, 520, 560, 555), (561, 555, 554, 519), (557, 558, 559, 544), (544, 559, 551, 552), (554, 521, 522, 519), (543, 551, 546, 545), (558, 543, 545, 563), (543, 522, 532, 545), (543, 558, 521, 522), (558, 563, 553, 521), (553, 563, 545, 532)])
me_cube_009.materials.append(mat_line)
me_cube_009.use_remesh_preserve_volume = False
me_cube_009.use_remesh_preserve_attributes = False
me_cube_009.use_mirror_vertex_groups = False
me_cube_009.update()
me_cube_007 = bpy.data.meshes.new('Cube.007')
me_cube_007.from_pydata([(-8.2, 30.4, 0.0), (-8.2, 30.3, 0.0), (-8.3, 30.3, 0.0), (-8.3, 30.4, 0.0), (-8.2, 30.4, 0.8), (-8.2, 30.3, 0.8), (-8.3, 30.3, 0.8), (-8.3, 30.4, 0.8), (-6.8, 30.4, 0.8), (-6.8, 30.3, 0.8), (-6.7, 30.3, 0.8), (-6.7, 30.4, 0.8), (-6.8, 30.4, 0.0), (-6.8, 30.3, 0.0), (-6.7, 30.3, 0.0), (-6.7, 30.4, 0.0), (-6.7, 30.4, 0.9), (-6.7, 30.3, 0.9), (-6.8, 30.3, 0.9), (-6.8, 30.4, 0.9), (-8.3, 30.4, 0.9), (-8.3, 30.3, 0.9), (-8.2, 30.3, 0.9), (-8.2, 30.4, 0.9), (-8.2, 30.4, 3.0), (-8.2, 30.3, 3.0), (-8.3, 30.3, 3.0), (-8.3, 30.4, 3.0), (-6.8, 30.4, 3.0), (-6.8, 30.3, 3.0), (-6.7, 30.3, 3.0), (-6.7, 30.4, 3.0)], [], [(0, 1, 2, 3), (0, 4, 5, 1), (1, 5, 6, 2), (2, 6, 7, 3), (4, 0, 3, 7), (11, 15, 12, 8), (13, 9, 8, 12), (14, 10, 9, 13), (15, 11, 10, 14), (15, 14, 13, 12), (10, 11, 16, 17), (9, 10, 17, 18), (8, 9, 18, 19), (11, 8, 19, 16), (4, 7, 20, 23), (7, 6, 21, 20), (6, 5, 22, 21), (5, 4, 23, 22), (22, 23, 24, 25), (21, 22, 25, 26), (20, 21, 26, 27), (23, 20, 27, 24), (16, 19, 28, 31), (19, 18, 29, 28), (18, 17, 30, 29), (17, 16, 31, 30), (24, 27, 26, 25), (31, 28, 29, 30), (4, 8, 19, 23), (4, 5, 9, 8), (5, 22, 18, 9), (18, 22, 23, 19)])
me_cube_007.materials.append(mat_line)
me_cube_007.use_remesh_preserve_volume = False
me_cube_007.use_remesh_preserve_attributes = False
me_cube_007.use_mirror_vertex_groups = False
me_cube_007.update()
me_cube_006 = bpy.data.meshes.new('Cube.006')
me_cube_006.from_pydata([(-8.2, 3.6, 0.0), (-8.2, 3.5, 0.0), (-8.3, 3.5, 0.0), (-8.3, 3.6, 0.0), (-8.2, 3.6, 0.8), (-8.2, 3.5, 0.8), (-8.3, 3.5, 0.8), (-8.3, 3.6, 0.8), (-6.8, 3.6, 0.8), (-6.8, 3.5, 0.8), (-6.7, 3.5, 0.8), (-6.7, 3.6, 0.8), (-6.8, 3.6, 0.0), (-6.8, 3.5, 0.0), (-6.7, 3.5, 0.0), (-6.7, 3.6, 0.0), (-6.7, 3.6, 0.9), (-6.7, 3.5, 0.9), (-6.8, 3.5, 0.9), (-6.8, 3.6, 0.9), (-8.3, 3.6, 0.9), (-8.3, 3.5, 0.9), (-8.2, 3.5, 0.9), (-8.2, 3.6, 0.9), (-8.2, 3.6, 3.0), (-8.2, 3.5, 3.0), (-8.3, 3.5, 3.0), (-8.3, 3.6, 3.0), (-6.8, 3.6, 3.0), (-6.8, 3.5, 3.0), (-6.7, 3.5, 3.0), (-6.7, 3.6, 3.0)], [], [(0, 1, 2, 3), (0, 4, 5, 1), (1, 5, 6, 2), (2, 6, 7, 3), (4, 0, 3, 7), (11, 15, 12, 8), (13, 9, 8, 12), (14, 10, 9, 13), (15, 11, 10, 14), (15, 14, 13, 12), (10, 11, 16, 17), (9, 10, 17, 18), (8, 9, 18, 19), (11, 8, 19, 16), (4, 7, 20, 23), (7, 6, 21, 20), (6, 5, 22, 21), (5, 4, 23, 22), (22, 23, 24, 25), (21, 22, 25, 26), (20, 21, 26, 27), (23, 20, 27, 24), (16, 19, 28, 31), (19, 18, 29, 28), (18, 17, 30, 29), (17, 16, 31, 30), (24, 27, 26, 25), (31, 28, 29, 30), (4, 8, 19, 23), (4, 5, 9, 8), (5, 22, 18, 9), (18, 22, 23, 19)])
me_cube_006.materials.append(mat_line)
me_cube_006.use_remesh_preserve_volume = False
me_cube_006.use_remesh_preserve_attributes = False
me_cube_006.use_mirror_vertex_groups = False
me_cube_006.update()
me_plane_001 = bpy.data.meshes.new('Plane.001')
me_plane_001.from_pydata([(4.0, 34.0, 0.002038), (4.0, -0.2, 0.002038), (-19.0, -0.2, 0.002038), (-19.0, 34.0, 0.002038)], [], [(0, 3, 2, 1)])
me_plane_001.materials.append(mat_grass)
me_plane_001.use_remesh_preserve_volume = False
me_plane_001.use_remesh_preserve_attributes = False
me_plane_001.use_mirror_vertex_groups = False
me_plane_001.update()
me_plane_010 = bpy.data.meshes.new('Plane.010')
me_plane_010.from_pydata([(-20.2, -4.25, 0.0001214), (-20.2, 38.06, 0.0001214), (5.186, -4.25, 0.0001214), (-3.276, -4.25, 0.0001214), (-11.74, -4.25, 0.0001214), (5.186, 38.06, 0.0001214), (-3.276, 38.06, 0.0001214), (-11.74, 38.06, 0.0001214), (-20.2, 4.213, 0.0001214), (-20.2, 12.68, 0.0001214), (-20.2, 21.14, 0.0001214), (-20.2, 29.6, 0.0001214), (5.186, 29.6, 0.0001214), (-3.276, 29.6, 0.0001214), (-11.74, 29.6, 0.0001214), (5.186, 21.14, 0.0001214), (-3.276, 21.14, 0.0001214), (-11.74, 21.14, 0.0001214), (5.186, 12.68, 0.0001214), (-3.276, 12.68, 0.0001214), (-11.74, 12.68, 0.0001214), (5.186, 4.213, 0.0001214), (-3.276, 4.213, 0.0001214), (-11.74, 4.213, 0.0001214)], [], [(7, 1, 11, 14), (6, 7, 14, 13), (5, 6, 13, 12), (14, 11, 10, 17), (13, 14, 17, 16), (12, 13, 16, 15), (17, 10, 9, 20), (16, 17, 20, 19), (15, 16, 19, 18), (20, 9, 8, 23), (19, 20, 23, 22), (18, 19, 22, 21), (0, 4, 23, 8), (22, 23, 4, 3), (21, 22, 3, 2)])
me_plane_010.materials.append(mat_pavement)
me_plane_010.use_remesh_preserve_volume = False
me_plane_010.use_remesh_preserve_attributes = False
me_plane_010.use_mirror_vertex_groups = False
me_plane_010.update()
me_cube = bpy.data.meshes.new('Cube')
me_cube.from_pydata([(37.5, -4.53e-07, 4.0), (37.4, 0.6, 4.0), (37.4, 0.6, -19.0), (37.3, 0.8, -19.0), (37.3, 0.8, 4.0), (37.4, 0.8, -19.0), (37.4, 2.124, 4.0), (37.4, 2.124, -19.0), (37.3, 2.124, 4.0), (37.3, 2.124, -19.0), (37.0, 2.224, -19.0), (37.0, 2.224, 4.0), (37.1, 2.324, -19.0), (37.1, 2.324, 4.0), (35.7, 2.424, 4.0), (35.7, 2.424, -19.0), (35.6, 2.424, 4.0), (35.6, 2.424, -19.0), (35.5, 2.324, 4.0), (35.5, 2.524, 4.0), (37.2, 2.324, 4.0), (36.9, 2.224, 4.0), (37.2, 2.124, 4.0), (37.5, 2.124, 4.0), (37.5, -2.071e-06, 3.7), (37.5, 2.124, 3.7), (37.2, 2.124, 3.7), (36.9, 2.224, 3.7), (37.2, 2.324, 3.7), (35.5, 2.524, 3.7), (35.5, 2.324, 3.7), (35.5, 2.324, -19.0), (35.5, 2.524, -19.0), (37.2, 2.324, -19.0), (36.9, 2.224, -19.0), (37.2, 2.124, -19.0), (37.5, 2.124, -19.0), (37.2, 0.7, -19.0), (37.5, -3.149e-06, -19.0), (37.5, -1.445e-06, -18.7), (37.5, 2.124, -18.7), (37.2, 2.124, -18.7), (36.9, 2.224, -18.7), (37.2, 2.324, -18.7), (35.5, 2.524, -18.7), (35.5, 2.324, -18.7), (35.5, 2.324, -14.25), (35.5, 2.524, -14.25), (37.2, 2.324, -14.25), (36.9, 2.224, -14.25), (37.2, 2.124, -14.25), (37.5, 2.124, -14.25), (37.5, -1.171e-06, -14.25), (37.5, -2.954e-06, -14.55), (37.5, 2.124, -14.55), (37.2, 2.124, -14.55), (36.9, 2.224, -14.55), (37.2, 2.324, -14.55), (35.5, 2.524, -14.55), (35.5, 2.324, -14.55), (35.5, 2.324, -12.25), (35.5, 2.524, -12.25), (37.2, 2.324, -12.25), (36.9, 2.224, -12.25), (37.2, 2.124, -12.25), (37.5, 2.124, -12.25), (37.5, -2.769e-06, -12.25), (37.5, -1.15e-06, -11.95), (37.5, 2.124, -11.95), (37.2, 2.124, -11.95), (36.9, 2.224, -11.95), (37.2, 2.324, -11.95), (35.5, 2.524, -11.95), (35.5, 2.324, -11.95), (35.5, 2.324, -9.65), (35.5, 2.524, -9.65), (37.2, 2.324, -9.65), (36.9, 2.224, -9.65), (37.2, 2.124, -9.65), (37.5, 2.124, -9.65), (37.5, -1.05e-06, -9.65), (37.5, -2.668e-06, -9.95), (37.5, 2.124, -9.95), (37.2, 2.124, -9.95), (36.9, 2.224, -9.95), (37.2, 2.324, -9.95), (35.5, 2.524, -9.95), (35.5, 2.324, -9.95), (35.5, 2.324, -2.75), (35.5, 2.524, -2.75), (37.2, 2.324, -2.75), (36.9, 2.224, -2.75), (37.2, 2.124, -2.75), (37.5, 2.124, -2.75), (37.5, -7.48e-07, -2.75), (37.5, -2.451e-06, -3.05), (37.5, 2.124, -3.05), (37.2, 2.124, -3.05), (36.9, 2.224, -3.05), (37.2, 2.324, -3.05), (35.5, 2.524, -3.05), (35.5, 2.324, -3.05), (35.5, 2.324, -0.75), (35.5, 2.524, -0.75), (37.2, 2.324, -0.75), (36.9, 2.224, -0.75), (37.2, 2.124, -0.75), (37.5, 2.124, -0.75), (37.5, -2.351e-06, -0.75), (37.5, -6.475e-07, -0.45), (37.5, 2.124, -0.45), (37.2, 2.124, -0.45), (36.9, 2.224, -0.45), (37.2, 2.324, -0.45), (35.5, 2.524, -0.45), (35.5, 2.324, -0.45), (35.5, 2.324, 1.85), (35.5, 2.524, 1.85), (37.2, 2.324, 1.85), (36.9, 2.224, 1.85), (37.2, 2.124, 1.85), (37.5, 2.124, 1.85), (37.5, -4.675e-07, 1.85), (37.5, -2.165e-06, 1.55), (37.5, 2.124, 1.55), (37.2, 2.124, 1.55), (36.9, 2.224, 1.55), (37.2, 2.324, 1.55), (35.5, 2.524, 1.55), (35.5, 2.324, 1.55), (35.5, 2.324, -5.05), (35.5, 2.524, -5.05), (37.2, 2.324, -5.05), (36.9, 2.224, -5.05), (37.2, 2.124, -5.05), (37.5, 2.124, -5.05), (37.5, -8.486e-07, -5.05), (37.5, -2.552e-06, -5.35), (37.5, 2.124, -5.35), (37.2, 2.124, -5.35), (36.9, 2.224, -5.35), (37.2, 2.324, -5.35), (35.5, 2.524, -5.35), (35.5, 2.324, -5.35), (35.5, 2.324, -7.65), (35.5, 2.524, -7.65), (37.2, 2.324, -7.65), (36.9, 2.224, -7.65), (37.2, 2.124, -7.65), (37.5, 2.124, -7.65), (37.5, -2.568e-06, -7.65), (37.5, -9.491e-07, -7.35), (37.5, 2.124, -7.35), (37.2, 2.124, -7.35), (36.9, 2.224, -7.35), (37.2, 2.324, -7.35), (35.5, 2.524, -7.35), (35.5, 2.324, -7.35), (35.5, 2.324, -16.85), (35.5, 2.524, -16.85), (37.2, 2.324, -16.85), (36.9, 2.224, -16.85), (37.2, 2.124, -16.85), (37.5, 2.124, -16.85), (37.5, -3.055e-06, -16.85), (37.5, -1.272e-06, -16.55), (37.5, 2.124, -16.55), (37.2, 2.124, -16.55), (36.9, 2.224, -16.55), (37.2, 2.324, -16.55), (35.5, 2.524, -16.55), (35.5, 2.324, -16.55), (37.2, 0.7, 4.0), (37.2, 0.8, 4.0), (37.2, 0.8, -19.0), (37.4, 0.8, 4.0), (36.9, 0.7, -19.0), (36.9, 0.7, 4.0), (36.9, 0.6, -19.0), (36.9, 0.6, 4.0), (36.6, 0.6, -19.0), (36.6, 0.6, 4.0), (36.6, 0.5, -19.0), (36.6, 0.5, 4.0), (36.3, 0.5, -19.0), (36.3, 0.5, 4.0), (36.3, 0.4, -19.0), (36.3, 0.4, 4.0), (36.0, 0.4, -19.0), (36.0, 0.4, 4.0), (36.0, 0.3, -19.0), (36.0, 0.3, 4.0), (35.7, 0.3, -19.0), (35.7, 0.3, 4.0), (35.7, 0.2, -19.0), (35.7, 0.2, 4.0), (35.4, 0.2, -19.0), (35.4, 0.2, 4.0), (35.4, 0.1, -19.0), (35.4, 0.1, 4.0), (35.1, 0.1, -19.0), (35.1, 0.1, 4.0), (35.1, -3.055e-06, -19.0), (35.1, -4.917e-07, 4.0), (37.4, -2.071e-06, 3.7), (37.4, 2.124, 3.7), (37.4, 2.124, -14.25), (37.4, -1.171e-06, -14.25), (37.4, 2.124, -12.25), (37.4, -2.769e-06, -12.25), (37.4, -2.668e-06, -9.95), (37.4, 2.124, -9.95), (37.4, 2.124, 1.85), (37.4, -4.675e-07, 1.85), (37.4, -2.165e-06, 1.55), (37.4, 2.124, 1.55), (37.4, 2.124, -7.65), (37.4, -2.568e-06, -7.65), (37.4, -1.272e-06, -16.55), (37.4, 2.124, -16.55), (37.4, 2.124, -16.85), (37.4, -3.055e-06, -16.85), (37.4, -9.491e-07, -7.35), (37.4, 2.124, -7.35), (37.4, -2.552e-06, -5.35), (37.4, 2.124, -5.35), (37.4, 2.124, -5.05), (37.4, -8.486e-07, -5.05), (37.4, -6.475e-07, -0.45), (37.4, 2.124, -0.45), (37.4, 2.124, -0.75), (37.4, -2.351e-06, -0.75), (37.4, -2.451e-06, -3.05), (37.4, 2.124, -3.05), (37.4, 2.124, -2.75), (37.4, -7.48e-07, -2.75), (37.4, 2.124, -9.65), (37.4, -1.05e-06, -9.65), (37.4, -1.15e-06, -11.95), (37.4, 2.124, -11.95), (37.4, -2.954e-06, -14.55), (37.4, 2.124, -14.55), (37.4, -1.445e-06, -18.7), (37.4, 2.124, -18.7), (37.4, 2.124, -19.0), (37.4, -3.149e-06, -19.0), (37.4, -4.53e-07, 4.0), (37.4, 2.124, 4.0)], [], [(0, 38, 2, 1), (5, 3, 9, 7), (175, 5, 7, 6), (4, 175, 6, 8), (3, 4, 8, 9), (9, 8, 11, 10), (8, 6, 13, 11), (6, 7, 12, 13), (7, 9, 10, 12), (12, 10, 17, 15), (13, 12, 15, 14), (11, 13, 14, 16), (10, 11, 16, 17), (17, 16, 14, 15), (2, 3, 5), (1, 2, 5, 175), (1, 175, 4), (21, 20, 19, 18), (22, 23, 20, 21), (23, 0, 24, 25), (22, 21, 27, 26), (20, 23, 25, 28), (19, 20, 28, 29), (18, 19, 29, 30), (21, 18, 30, 27), (29, 28, 27, 30), (28, 25, 26, 27), (36, 35, 37, 38), (33, 34, 35, 36), (32, 31, 34, 33), (42, 34, 31, 45), (45, 31, 32, 44), (44, 32, 33, 43), (43, 33, 36, 40), (41, 35, 34, 42), (40, 36, 38, 39), (41, 42, 43, 40), (42, 45, 44, 43), (49, 48, 47, 46), (50, 51, 48, 49), (51, 52, 53, 54), (50, 49, 56, 55), (48, 51, 54, 57), (47, 48, 57, 58), (46, 47, 58, 59), (49, 46, 59, 56), (58, 57, 56, 59), (57, 54, 55, 56), (62, 65, 64, 63), (61, 62, 63, 60), (70, 73, 60, 63), (73, 72, 61, 60), (72, 71, 62, 61), (71, 68, 65, 62), (69, 70, 63, 64), (68, 67, 66, 65), (69, 68, 71, 70), (70, 71, 72, 73), (77, 76, 75, 74), (78, 79, 76, 77), (79, 80, 81, 82), (78, 77, 84, 83), (76, 79, 82, 85), (75, 76, 85, 86), (74, 75, 86, 87), (77, 74, 87, 84), (86, 85, 84, 87), (85, 82, 83, 84), (91, 90, 89, 88), (92, 93, 90, 91), (93, 94, 95, 96), (92, 91, 98, 97), (90, 93, 96, 99), (89, 90, 99, 100), (88, 89, 100, 101), (91, 88, 101, 98), (100, 99, 98, 101), (99, 96, 97, 98), (104, 107, 106, 105), (103, 104, 105, 102), (112, 115, 102, 105), (115, 114, 103, 102), (114, 113, 104, 103), (113, 110, 107, 104), (111, 112, 105, 106), (110, 109, 108, 107), (111, 110, 113, 112), (112, 113, 114, 115), (119, 118, 117, 116), (120, 121, 118, 119), (121, 122, 123, 124), (120, 119, 126, 125), (118, 121, 124, 127), (117, 118, 127, 128), (116, 117, 128, 129), (119, 116, 129, 126), (128, 127, 126, 129), (127, 124, 125, 126), (133, 132, 131, 130), (134, 135, 132, 133), (135, 136, 137, 138), (134, 133, 140, 139), (132, 135, 138, 141), (131, 132, 141, 142), (130, 131, 142, 143), (133, 130, 143, 140), (142, 141, 140, 143), (141, 138, 139, 140), (146, 149, 148, 147), (145, 146, 147, 144), (154, 157, 144, 147), (157, 156, 145, 144), (156, 155, 146, 145), (155, 152, 149, 146), (153, 154, 147, 148), (152, 151, 150, 149), (153, 152, 155, 154), (154, 155, 156, 157), (160, 163, 162, 161), (159, 160, 161, 158), (168, 171, 158, 161), (171, 170, 159, 158), (170, 169, 160, 159), (169, 166, 163, 160), (167, 168, 161, 162), (166, 165, 164, 163), (167, 166, 169, 168), (168, 169, 170, 171), (0, 172, 173, 175), (38, 0, 175, 5), (5, 175, 173, 174), (200, 201, 203, 202), (198, 199, 201, 200), (196, 197, 199, 198), (194, 195, 197, 196), (192, 193, 195, 194), (190, 191, 193, 192), (188, 189, 191, 190), (186, 187, 189, 188), (184, 185, 187, 186), (182, 183, 185, 184), (180, 181, 183, 182), (178, 179, 181, 180), (176, 177, 179, 178), (37, 172, 177, 176), (37, 174, 173, 172), (172, 179, 177), (0, 179, 172), (179, 183, 181), (0, 183, 179), (183, 187, 185), (0, 187, 183), (187, 191, 189), (0, 191, 187), (191, 195, 193), (0, 195, 191), (195, 199, 197), (0, 199, 195), (199, 203, 201), (0, 203, 199), (37, 176, 178), (38, 37, 178), (178, 180, 182), (38, 178, 182), (182, 184, 186), (38, 182, 186), (186, 188, 190), (38, 186, 190), (190, 192, 194), (38, 190, 194), (194, 196, 198), (38, 194, 198), (198, 200, 202), (38, 198, 202), (25, 24, 204, 205), (52, 51, 206, 207), (65, 66, 209, 208), (82, 81, 210, 211), (122, 121, 212, 213), (124, 123, 214, 215), (149, 150, 217, 216), (165, 166, 219, 218), (163, 164, 221, 220), (151, 152, 223, 222), (138, 137, 224, 225), (136, 135, 226, 227), (109, 110, 229, 228), (107, 108, 231, 230), (96, 95, 232, 233), (94, 93, 234, 235), (80, 79, 236, 237), (67, 68, 239, 238), (54, 53, 240, 241), (39, 242, 243, 40), (36, 38, 245, 244), (0, 23, 247, 246)])
me_cube.polygons.foreach_set('material_index', [0, 0, 0, 0, 0, 0, 0, 1, 0, 0, 1, 0, 0, 1, 0, 0, 0, 0, 0, 0, 0, 1, 1, 0, 0, 0, 0, 0, 0, 0, 0, 0, 1, 1, 0, 0, 0, 0, 0, 0, 0, 0, 1, 1, 0, 0, 0, 0, 0, 0, 0, 0, 1, 1, 0, 0, 0, 0, 0, 0, 0, 0, 1, 1, 0, 0, 0, 0, 0, 0, 0, 0, 1, 1, 0, 0, 0, 0, 0, 0, 0, 0, 1, 1, 0, 0, 0, 0, 0, 0, 0, 0, 1, 1, 0, 0, 0, 0, 0, 0, 0, 0, 1, 1, 0, 0, 0, 0, 0, 0, 0, 0, 1, 1, 0, 0, 0, 0, 0, 0, 0, 0, 1, 1, 0, 0, 0, 0, 0, 0, 0, 0, 1, 0, 1, 0, 0, 0, 0, 0, 0, 0, 0, 0, 0, 0, 0, 0, 0, 0, 0, 0, 0, 0, 0, 0, 0, 0, 0, 0, 0, 0, 0, 0, 0, 0, 0, 0, 0, 0, 0, 0, 0, 0, 0, 0, 0, 0, 0, 0, 0, 0, 0, 0, 0, 0, 0, 0, 0, 0, 0, 0, 0, 0, 0, 0])
me_cube.materials.append(mat_concrete_001)
me_cube.materials.append(mat_concrete_003)
me_cube.use_remesh_preserve_volume = False
me_cube.use_remesh_preserve_attributes = False
me_cube.use_mirror_vertex_groups = False
me_cube.update()
me_cube_001 = bpy.data.meshes.new('Cube.001')
me_cube_001.from_pydata([(37.5, -4.53e-07, 4.0), (37.4, 0.6, 4.0), (37.4, 0.6, -19.0), (37.3, 0.8, -19.0), (37.3, 0.8, 4.0), (37.4, 0.8, -19.0), (37.4, 2.124, 4.0), (37.4, 2.124, -19.0), (37.3, 2.124, 4.0), (37.3, 2.124, -19.0), (37.0, 2.224, -19.0), (37.0, 2.224, 4.0), (37.1, 2.324, -19.0), (37.1, 2.324, 4.0), (35.7, 2.424, 4.0), (35.7, 2.424, -19.0), (35.6, 2.424, 4.0), (35.6, 2.424, -19.0), (35.5, 2.324, 4.0), (35.5, 2.524, 4.0), (37.2, 2.324, 4.0), (36.9, 2.224, 4.0), (37.2, 2.124, 4.0), (37.5, 2.124, 4.0), (37.5, -2.071e-06, 3.7), (37.5, 2.124, 3.7), (37.2, 2.124, 3.7), (36.9, 2.224, 3.7), (37.2, 2.324, 3.7), (35.5, 2.524, 3.7), (35.5, 2.324, 3.7), (35.5, 2.324, -19.0), (35.5, 2.524, -19.0), (37.2, 2.324, -19.0), (36.9, 2.224, -19.0), (37.2, 2.124, -19.0), (37.5, 2.124, -19.0), (37.2, 0.7, -19.0), (37.5, -3.149e-06, -19.0), (37.5, -1.445e-06, -18.7), (37.5, 2.124, -18.7), (37.2, 2.124, -18.7), (36.9, 2.224, -18.7), (37.2, 2.324, -18.7), (35.5, 2.524, -18.7), (35.5, 2.324, -18.7), (35.5, 2.324, -14.25), (35.5, 2.524, -14.25), (37.2, 2.324, -14.25), (36.9, 2.224, -14.25), (37.2, 2.124, -14.25), (37.5, 2.124, -14.25), (37.5, -1.171e-06, -14.25), (37.5, -2.954e-06, -14.55), (37.5, 2.124, -14.55), (37.2, 2.124, -14.55), (36.9, 2.224, -14.55), (37.2, 2.324, -14.55), (35.5, 2.524, -14.55), (35.5, 2.324, -14.55), (35.5, 2.324, -12.25), (35.5, 2.524, -12.25), (37.2, 2.324, -12.25), (36.9, 2.224, -12.25), (37.2, 2.124, -12.25), (37.5, 2.124, -12.25), (37.5, -2.769e-06, -12.25), (37.5, -1.15e-06, -11.95), (37.5, 2.124, -11.95), (37.2, 2.124, -11.95), (36.9, 2.224, -11.95), (37.2, 2.324, -11.95), (35.5, 2.524, -11.95), (35.5, 2.324, -11.95), (35.5, 2.324, -9.65), (35.5, 2.524, -9.65), (37.2, 2.324, -9.65), (36.9, 2.224, -9.65), (37.2, 2.124, -9.65), (37.5, 2.124, -9.65), (37.5, -1.05e-06, -9.65), (37.5, -2.668e-06, -9.95), (37.5, 2.124, -9.95), (37.2, 2.124, -9.95), (36.9, 2.224, -9.95), (37.2, 2.324, -9.95), (35.5, 2.524, -9.95), (35.5, 2.324, -9.95), (35.5, 2.324, -2.75), (35.5, 2.524, -2.75), (37.2, 2.324, -2.75), (36.9, 2.224, -2.75), (37.2, 2.124, -2.75), (37.5, 2.124, -2.75), (37.5, -7.48e-07, -2.75), (37.5, -2.451e-06, -3.05), (37.5, 2.124, -3.05), (37.2, 2.124, -3.05), (36.9, 2.224, -3.05), (37.2, 2.324, -3.05), (35.5, 2.524, -3.05), (35.5, 2.324, -3.05), (35.5, 2.324, -0.75), (35.5, 2.524, -0.75), (37.2, 2.324, -0.75), (36.9, 2.224, -0.75), (37.2, 2.124, -0.75), (37.5, 2.124, -0.75), (37.5, -2.351e-06, -0.75), (37.5, -6.475e-07, -0.45), (37.5, 2.124, -0.45), (37.2, 2.124, -0.45), (36.9, 2.224, -0.45), (37.2, 2.324, -0.45), (35.5, 2.524, -0.45), (35.5, 2.324, -0.45), (35.5, 2.324, 1.85), (35.5, 2.524, 1.85), (37.2, 2.324, 1.85), (36.9, 2.224, 1.85), (37.2, 2.124, 1.85), (37.5, 2.124, 1.85), (37.5, -4.675e-07, 1.85), (37.5, -2.165e-06, 1.55), (37.5, 2.124, 1.55), (37.2, 2.124, 1.55), (36.9, 2.224, 1.55), (37.2, 2.324, 1.55), (35.5, 2.524, 1.55), (35.5, 2.324, 1.55), (35.5, 2.324, -5.05), (35.5, 2.524, -5.05), (37.2, 2.324, -5.05), (36.9, 2.224, -5.05), (37.2, 2.124, -5.05), (37.5, 2.124, -5.05), (37.5, -8.486e-07, -5.05), (37.5, -2.552e-06, -5.35), (37.5, 2.124, -5.35), (37.2, 2.124, -5.35), (36.9, 2.224, -5.35), (37.2, 2.324, -5.35), (35.5, 2.524, -5.35), (35.5, 2.324, -5.35), (35.5, 2.324, -7.65), (35.5, 2.524, -7.65), (37.2, 2.324, -7.65), (36.9, 2.224, -7.65), (37.2, 2.124, -7.65), (37.5, 2.124, -7.65), (37.5, -2.568e-06, -7.65), (37.5, -9.491e-07, -7.35), (37.5, 2.124, -7.35), (37.2, 2.124, -7.35), (36.9, 2.224, -7.35), (37.2, 2.324, -7.35), (35.5, 2.524, -7.35), (35.5, 2.324, -7.35), (35.5, 2.324, -16.85), (35.5, 2.524, -16.85), (37.2, 2.324, -16.85), (36.9, 2.224, -16.85), (37.2, 2.124, -16.85), (37.5, 2.124, -16.85), (37.5, -3.055e-06, -16.85), (37.5, -1.272e-06, -16.55), (37.5, 2.124, -16.55), (37.2, 2.124, -16.55), (36.9, 2.224, -16.55), (37.2, 2.324, -16.55), (35.5, 2.524, -16.55), (35.5, 2.324, -16.55), (37.2, 0.7, 4.0), (37.2, 0.8, 4.0), (37.2, 0.8, -19.0), (37.4, 0.8, 4.0), (36.9, 0.7, -19.0), (36.9, 0.7, 4.0), (36.9, 0.6, -19.0), (36.9, 0.6, 4.0), (36.6, 0.6, -19.0), (36.6, 0.6, 4.0), (36.6, 0.5, -19.0), (36.6, 0.5, 4.0), (36.3, 0.5, -19.0), (36.3, 0.5, 4.0), (36.3, 0.4, -19.0), (36.3, 0.4, 4.0), (36.0, 0.4, -19.0), (36.0, 0.4, 4.0), (36.0, 0.3, -19.0), (36.0, 0.3, 4.0), (35.7, 0.3, -19.0), (35.7, 0.3, 4.0), (35.7, 0.2, -19.0), (35.7, 0.2, 4.0), (35.4, 0.2, -19.0), (35.4, 0.2, 4.0), (35.4, 0.1, -19.0), (35.4, 0.1, 4.0), (35.1, 0.1, -19.0), (35.1, 0.1, 4.0), (35.1, -3.055e-06, -19.0), (35.1, -4.917e-07, 4.0), (37.4, -2.071e-06, 3.7), (37.4, 2.124, 3.7), (37.4, 2.124, -14.25), (37.4, -1.171e-06, -14.25), (37.4, 2.124, -12.25), (37.4, -2.769e-06, -12.25), (37.4, -2.668e-06, -9.95), (37.4, 2.124, -9.95), (37.4, 2.124, 1.85), (37.4, -4.675e-07, 1.85), (37.4, -2.165e-06, 1.55), (37.4, 2.124, 1.55), (37.4, 2.124, -7.65), (37.4, -2.568e-06, -7.65), (37.4, -1.272e-06, -16.55), (37.4, 2.124, -16.55), (37.4, 2.124, -16.85), (37.4, -3.055e-06, -16.85), (37.4, -9.491e-07, -7.35), (37.4, 2.124, -7.35), (37.4, -2.552e-06, -5.35), (37.4, 2.124, -5.35), (37.4, 2.124, -5.05), (37.4, -8.486e-07, -5.05), (37.4, -6.475e-07, -0.45), (37.4, 2.124, -0.45), (37.4, 2.124, -0.75), (37.4, -2.351e-06, -0.75), (37.4, -2.451e-06, -3.05), (37.4, 2.124, -3.05), (37.4, 2.124, -2.75), (37.4, -7.48e-07, -2.75), (37.4, 2.124, -9.65), (37.4, -1.05e-06, -9.65), (37.4, -1.15e-06, -11.95), (37.4, 2.124, -11.95), (37.4, -2.954e-06, -14.55), (37.4, 2.124, -14.55), (37.4, -1.445e-06, -18.7), (37.4, 2.124, -18.7), (37.4, 2.124, -19.0), (37.4, -3.149e-06, -19.0), (37.4, -4.53e-07, 4.0), (37.4, 2.124, 4.0)], [], [(0, 38, 2, 1), (5, 3, 9, 7), (175, 5, 7, 6), (4, 175, 6, 8), (3, 4, 8, 9), (9, 8, 11, 10), (8, 6, 13, 11), (6, 7, 12, 13), (7, 9, 10, 12), (12, 10, 17, 15), (13, 12, 15, 14), (11, 13, 14, 16), (10, 11, 16, 17), (17, 16, 14, 15), (2, 3, 5), (1, 2, 5, 175), (1, 175, 4), (21, 20, 19, 18), (22, 23, 20, 21), (23, 0, 24, 25), (22, 21, 27, 26), (20, 23, 25, 28), (19, 20, 28, 29), (18, 19, 29, 30), (21, 18, 30, 27), (29, 28, 27, 30), (28, 25, 26, 27), (36, 35, 37, 38), (33, 34, 35, 36), (32, 31, 34, 33), (42, 34, 31, 45), (45, 31, 32, 44), (44, 32, 33, 43), (43, 33, 36, 40), (41, 35, 34, 42), (40, 36, 38, 39), (41, 42, 43, 40), (42, 45, 44, 43), (49, 48, 47, 46), (50, 51, 48, 49), (51, 52, 53, 54), (50, 49, 56, 55), (48, 51, 54, 57), (47, 48, 57, 58), (46, 47, 58, 59), (49, 46, 59, 56), (58, 57, 56, 59), (57, 54, 55, 56), (62, 65, 64, 63), (61, 62, 63, 60), (70, 73, 60, 63), (73, 72, 61, 60), (72, 71, 62, 61), (71, 68, 65, 62), (69, 70, 63, 64), (68, 67, 66, 65), (69, 68, 71, 70), (70, 71, 72, 73), (77, 76, 75, 74), (78, 79, 76, 77), (79, 80, 81, 82), (78, 77, 84, 83), (76, 79, 82, 85), (75, 76, 85, 86), (74, 75, 86, 87), (77, 74, 87, 84), (86, 85, 84, 87), (85, 82, 83, 84), (91, 90, 89, 88), (92, 93, 90, 91), (93, 94, 95, 96), (92, 91, 98, 97), (90, 93, 96, 99), (89, 90, 99, 100), (88, 89, 100, 101), (91, 88, 101, 98), (100, 99, 98, 101), (99, 96, 97, 98), (104, 107, 106, 105), (103, 104, 105, 102), (112, 115, 102, 105), (115, 114, 103, 102), (114, 113, 104, 103), (113, 110, 107, 104), (111, 112, 105, 106), (110, 109, 108, 107), (111, 110, 113, 112), (112, 113, 114, 115), (119, 118, 117, 116), (120, 121, 118, 119), (121, 122, 123, 124), (120, 119, 126, 125), (118, 121, 124, 127), (117, 118, 127, 128), (116, 117, 128, 129), (119, 116, 129, 126), (128, 127, 126, 129), (127, 124, 125, 126), (133, 132, 131, 130), (134, 135, 132, 133), (135, 136, 137, 138), (134, 133, 140, 139), (132, 135, 138, 141), (131, 132, 141, 142), (130, 131, 142, 143), (133, 130, 143, 140), (142, 141, 140, 143), (141, 138, 139, 140), (146, 149, 148, 147), (145, 146, 147, 144), (154, 157, 144, 147), (157, 156, 145, 144), (156, 155, 146, 145), (155, 152, 149, 146), (153, 154, 147, 148), (152, 151, 150, 149), (153, 152, 155, 154), (154, 155, 156, 157), (160, 163, 162, 161), (159, 160, 161, 158), (168, 171, 158, 161), (171, 170, 159, 158), (170, 169, 160, 159), (169, 166, 163, 160), (167, 168, 161, 162), (166, 165, 164, 163), (167, 166, 169, 168), (168, 169, 170, 171), (0, 172, 173, 175), (38, 0, 175, 5), (5, 175, 173, 174), (200, 201, 203, 202), (198, 199, 201, 200), (196, 197, 199, 198), (194, 195, 197, 196), (192, 193, 195, 194), (190, 191, 193, 192), (188, 189, 191, 190), (186, 187, 189, 188), (184, 185, 187, 186), (182, 183, 185, 184), (180, 181, 183, 182), (178, 179, 181, 180), (176, 177, 179, 178), (37, 172, 177, 176), (37, 174, 173, 172), (172, 179, 177), (0, 179, 172), (179, 183, 181), (0, 183, 179), (183, 187, 185), (0, 187, 183), (187, 191, 189), (0, 191, 187), (191, 195, 193), (0, 195, 191), (195, 199, 197), (0, 199, 195), (199, 203, 201), (0, 203, 199), (37, 176, 178), (38, 37, 178), (178, 180, 182), (38, 178, 182), (182, 184, 186), (38, 182, 186), (186, 188, 190), (38, 186, 190), (190, 192, 194), (38, 190, 194), (194, 196, 198), (38, 194, 198), (198, 200, 202), (38, 198, 202), (25, 24, 204, 205), (52, 51, 206, 207), (65, 66, 209, 208), (82, 81, 210, 211), (122, 121, 212, 213), (124, 123, 214, 215), (149, 150, 217, 216), (165, 166, 219, 218), (163, 164, 221, 220), (151, 152, 223, 222), (138, 137, 224, 225), (136, 135, 226, 227), (109, 110, 229, 228), (107, 108, 231, 230), (96, 95, 232, 233), (94, 93, 234, 235), (80, 79, 236, 237), (67, 68, 239, 238), (54, 53, 240, 241), (39, 242, 243, 40), (36, 38, 245, 244), (0, 23, 247, 246)])
me_cube_001.polygons.foreach_set('material_index', [0, 0, 0, 0, 0, 0, 0, 1, 0, 0, 1, 0, 0, 1, 0, 0, 0, 0, 0, 0, 0, 1, 1, 0, 0, 0, 0, 0, 0, 0, 0, 0, 1, 1, 0, 0, 0, 0, 0, 0, 0, 0, 1, 1, 0, 0, 0, 0, 0, 0, 0, 0, 1, 1, 0, 0, 0, 0, 0, 0, 0, 0, 1, 1, 0, 0, 0, 0, 0, 0, 0, 0, 1, 1, 0, 0, 0, 0, 0, 0, 0, 0, 1, 1, 0, 0, 0, 0, 0, 0, 0, 0, 1, 1, 0, 0, 0, 0, 0, 0, 0, 0, 1, 1, 0, 0, 0, 0, 0, 0, 0, 0, 1, 1, 0, 0, 0, 0, 0, 0, 0, 0, 1, 1, 0, 0, 0, 0, 0, 0, 0, 0, 1, 0, 1, 0, 0, 0, 0, 0, 0, 0, 0, 0, 0, 0, 0, 0, 0, 0, 0, 0, 0, 0, 0, 0, 0, 0, 0, 0, 0, 0, 0, 0, 0, 0, 0, 0, 0, 0, 0, 0, 0, 0, 0, 0, 0, 0, 0, 0, 0, 0, 0, 0, 0, 0, 0, 0, 0, 0, 0, 0, 0, 0, 0, 0])
me_cube_001.materials.append(mat_concrete_002)
me_cube_001.materials.append(mat_concrete_003)
me_cube_001.use_remesh_preserve_volume = False
me_cube_001.use_remesh_preserve_attributes = False
me_cube_001.use_mirror_vertex_groups = False
me_cube_001.update()
me_sphere = bpy.data.meshes.new('Sphere')
me_sphere.from_pydata([(-1.333e-06, 1.25e-06, 31.62), (-22.88, 16.62, 14.14), (8.74, 26.9, 14.14), (28.28, 4.856e-07, 14.14), (-8.74, 26.9, -14.14), (22.88, 16.62, -14.14), (-28.28, -7.508e-07, -14.14), (1.432e-06, -1.515e-06, -31.62), (-13.45, 9.772, 26.9), (5.137, 15.81, 26.9), (-8.313, 25.58, 16.63), (-26.9, 5.941e-07, 16.63), (16.63, 1.043e-06, 26.9), (21.76, 15.81, 16.63), (-30.08, 9.772, -1.941e-06), (-18.59, 25.58, -2.13e-06), (4.973e-08, 31.62, -1.581e-06), (18.59, 25.58, -5.047e-07), (30.08, 9.772, 6.886e-07), (-21.76, 15.81, -16.63), (8.313, 25.58, -16.63), (26.9, -8.593e-07, -16.63), (-16.63, -1.308e-06, -26.9), (-5.137, 15.81, -26.9), (13.45, 9.772, -26.9), (-24.33, 17.68, -2.035e-06), (-20.73, 21.1, 7.071), (-21.46, 21.63, -2.082e-06), (-19.66, 23.34, 3.536), (-22.53, 19.39, 3.536), (-22.9, 19.65, -2.059e-06), (-20.02, 23.61, -2.106e-06), (-20.2, 22.22, 5.303), (-19.12, 24.46, 1.768), (-21.63, 20.25, 5.303), (-23.43, 18.53, 1.768), (-20.56, 22.49, 1.768), (-21.1, 21.37, 3.536), (-22.0, 20.51, 1.768), (-22.18, 20.64, -2.071e-06), (-20.74, 22.62, -2.094e-06), (-19.93, 22.78, 4.419), (-19.39, 23.9, 2.652), (-22.08, 19.82, 4.419), (-22.98, 18.96, 2.652), (-21.01, 22.06, 0.8839), (-20.11, 22.92, 2.652), (-21.82, 20.38, 3.536), (-20.38, 22.36, 3.536), (-21.73, 21.07, 0.8839), (-22.26, 19.95, 2.652), (-20.29, 23.05, 0.8839), (-19.57, 24.04, 0.8839), (-19.84, 23.48, 1.768), (-20.83, 21.93, 2.652), (-21.55, 20.94, 2.652), (-21.28, 21.5, 1.768), (-23.16, 19.09, 0.8839), (-22.45, 20.08, 0.8839), (-22.71, 19.52, 1.768), (-21.37, 20.81, 4.419), (-20.65, 21.8, 4.419), (-20.92, 21.24, 5.303), (-6.725, 4.886, 29.26), (-18.17, 13.2, 20.52), (2.569, 7.906, 29.26), (6.939, 21.36, 20.52), (0.2137, 26.24, 15.38), (-15.6, 21.1, 15.38), (-24.89, 8.312, 15.38), (-29.18, 4.886, -7.071), (-26.48, 13.2, 7.071), (-13.66, 26.24, -7.071), (4.37, 29.26, 7.071), (-4.37, 29.26, -7.071), (13.66, 26.24, 7.071), (20.73, 21.1, -7.071), (-25.02, 7.906, -15.38), (-15.25, 21.36, -15.38), (-0.2137, 26.24, -15.38), (15.6, 21.1, -15.38), (-22.45, -1.03e-06, -20.52), (-8.313, -1.412e-06, -29.26), (-6.939, 21.36, -20.52), (-2.569, 7.906, -29.26), (18.17, 13.2, -20.52), (6.725, 4.886, -29.26), (-10.88, 17.68, 21.76), (-4.156, 12.79, 26.9), (-1.588, 20.7, 21.76), (-20.17, 4.886, 21.76), (-28.49, 4.886, 8.313), (-4.156, 28.6, 8.313), (-13.45, 25.58, 8.313), (-9.294, 28.6, -1.855e-06), (-25.92, 12.79, -8.313), (-20.17, 20.7, -8.313), (4.156, 28.6, -8.313), (9.294, 28.6, -1.043e-06), (13.45, 25.58, -8.313), (-13.45, 15.81, -21.76), (-19.19, 7.906, -21.76), (-10.88, 7.906, -26.9), (10.88, 17.68, -21.76), (1.588, 20.7, -21.76), (4.156, 12.79, -26.9), (-19.08, 24.81, 0.4419)], [], [(9, 13, 12), (3, 12, 13), (18, 3, 13), (13, 17, 18), (21, 18, 5), (30, 25, 19), (26, 32, 10), (25, 35, 1), (34, 26, 1), (31, 40, 19), (40, 27, 19), (27, 39, 19), (39, 30, 19), (32, 41, 10), (41, 28, 10), (28, 42, 10), (42, 33, 10), (51, 36, 45), (45, 40, 51), (31, 51, 40), (40, 45, 27), (51, 31, 52), (52, 53, 51), (36, 51, 53), (53, 52, 33), (42, 28, 46), (46, 53, 42), (33, 42, 53), (53, 46, 36), (54, 36, 46), (46, 48, 54), (37, 54, 48), (48, 46, 28), (54, 37, 55), (55, 56, 54), (36, 54, 56), (56, 55, 38), (49, 27, 45), (45, 56, 49), (38, 49, 56), (56, 45, 36), (50, 38, 55), (55, 47, 50), (29, 50, 47), (47, 55, 37), (30, 57, 25), (57, 35, 25), (57, 30, 58), (58, 59, 57), (35, 57, 59), (59, 58, 38), (50, 29, 44), (44, 59, 50), (38, 50, 59), (59, 44, 35), (49, 38, 58), (58, 39, 49), (27, 49, 39), (39, 58, 30), (60, 34, 43), (43, 47, 60), (37, 60, 47), (47, 43, 29), (60, 37, 61), (61, 62, 60), (34, 60, 62), (62, 61, 32), (34, 62, 26), (62, 32, 26), (41, 32, 61), (61, 48, 41), (28, 41, 48), (48, 61, 37), (35, 44, 1), (44, 29, 1), (29, 43, 1), (43, 34, 1), (68, 10, 87), (87, 64, 68), (1, 68, 64), (64, 87, 8), (88, 8, 87), (87, 89, 88), (9, 88, 89), (89, 87, 10), (67, 2, 66), (66, 89, 67), (10, 67, 89), (89, 66, 9), (88, 9, 65), (65, 63, 88), (8, 88, 63), (65, 0, 63), (90, 11, 69), (69, 64, 90), (8, 90, 64), (64, 69, 1), (9, 66, 13), (66, 2, 13), (0, 65, 12), (65, 9, 12), (91, 14, 71), (71, 69, 91), (11, 91, 69), (69, 71, 1), (92, 16, 73), (73, 67, 92), (10, 92, 67), (67, 73, 2), (92, 10, 93), (93, 94, 92), (16, 92, 94), (94, 93, 15), (72, 4, 74), (74, 94, 72), (15, 72, 94), (94, 74, 16), (17, 76, 18), (76, 5, 18), (2, 75, 13), (75, 17, 13), (77, 19, 95), (95, 70, 77), (6, 77, 70), (70, 95, 14), (78, 4, 72), (72, 96, 78), (19, 78, 96), (96, 72, 15), (79, 20, 97), (97, 74, 79), (4, 79, 74), (74, 97, 16), (98, 16, 97), (97, 99, 98), (17, 98, 99), (99, 97, 20), (80, 5, 76), (76, 99, 80), (20, 80, 99), (99, 76, 17), (98, 17, 75), (75, 73, 98), (16, 98, 73), (73, 75, 2), (100, 23, 83), (83, 78, 100), (19, 100, 78), (78, 83, 4), (100, 19, 101), (101, 102, 100), (23, 100, 102), (102, 101, 22), (82, 7, 84), (84, 102, 82), (22, 82, 102), (102, 84, 23), (81, 22, 101), (101, 77, 81), (6, 81, 77), (77, 101, 19), (103, 24, 85), (85, 80, 103), (20, 103, 80), (80, 85, 5), (103, 20, 104), (104, 105, 103), (24, 103, 105), (105, 104, 23), (84, 7, 86), (86, 105, 84), (23, 84, 105), (105, 86, 24), (83, 23, 104), (104, 79, 83), (4, 83, 79), (79, 104, 20), (5, 85, 21), (85, 24, 21), (14, 95, 25), (95, 19, 25), (1, 71, 25), (71, 14, 25), (10, 68, 26), (68, 1, 26), (19, 96, 31), (96, 15, 31), (15, 93, 33), (93, 10, 33), (52, 106, 33), (106, 15, 33), (15, 106, 31), (106, 52, 31)])
me_sphere.use_remesh_preserve_volume = False
me_sphere.use_remesh_preserve_attributes = False
me_sphere.use_mirror_vertex_groups = False
me_sphere.update()
me_plane = bpy.data.meshes.new('Plane')
me_plane.from_pydata([(-3.59, -20.87, 0.0001214), (4.872, -20.87, 0.0001214), (-3.59, -12.41, 0.0001214), (4.872, -12.41, 0.0001214)], [], [(0, 1, 3, 2)])
me_plane.materials.append(mat_transparent)
me_plane.use_remesh_preserve_volume = False
me_plane.use_remesh_preserve_attributes = False
me_plane.use_mirror_vertex_groups = False
me_plane.update()
me_plane_091 = bpy.data.meshes.new('Plane.091')
me_plane_091.from_pydata([(22.11, 38.06, 0.0001214), (22.11, -4.25, 0.0001214), (-20.2, -4.25, 0.0001214), (-20.2, 38.06, 0.0001214)], [], [(0, 3, 2, 1)])
me_plane_091.materials.append(mat_pavement)
me_plane_091.use_remesh_preserve_volume = False
me_plane_091.use_remesh_preserve_attributes = False
me_plane_091.use_mirror_vertex_groups = False
me_plane_091.update()

# ---- objects
ob_cube_002 = bpy.data.objects.new('Cube.002', me_cube_002)
ob_cube_006 = bpy.data.objects.new('Cube.006', me_cube_012)
ob_cube_004 = bpy.data.objects.new('Cube.004', me_cube_010)
ob_cube_003 = bpy.data.objects.new('Cube.003', me_cube_009)
ob_cube = bpy.data.objects.new('Cube', me_cube_007)
ob_cube_001 = bpy.data.objects.new('Cube.001', me_cube_006)
ob_plane_003 = bpy.data.objects.new('Plane.003', me_plane_001)
ob_plane_002 = bpy.data.objects.new('Plane.002', me_plane_010)
ob_cube_005 = bpy.data.objects.new('Cube.005', me_cube)
ob_cube_008 = bpy.data.objects.new('Cube.008', me_cube_001)
ob_camera = bpy.data.objects.new('Camera', cam_camera_001)
ob_sphere = bpy.data.objects.new('Sphere', me_sphere)
ob_lamp_001 = bpy.data.objects.new('Lamp.001', light_lamp)
ob_plane_001 = bpy.data.objects.new('Plane.001', me_plane_010)
ob_plane = bpy.data.objects.new('Plane', me_plane)
ob_plane_039 = bpy.data.objects.new('Plane.039', me_plane_091)

# ---- transforms, parenting, visibility, modifiers, constraints
ob_cube_002.location = (-15.45, -20.96, -4.768e-07)
ob_cube_002.rotation_euler = (0.0, -0.0, -1.571)
ob_cube_002.lock_rotations_4d = False
ob_cube_002.empty_display_type = 'ARROWS'
ob_cube_002.color = (0.0, 0.0, 0.0, 1.0)
ob_cube_002.lineart.crease_threshold = 0.0
ob_cube_006.location = (-15.45, 4.321, 0.0)
ob_cube_006.rotation_euler = (0.0, -0.0, -1.571)
ob_cube_006.lock_rotations_4d = False
ob_cube_006.empty_display_type = 'ARROWS'
ob_cube_006.color = (0.0, 0.0, 0.0, 1.0)
ob_cube_006.lineart.crease_threshold = 0.0
ob_cube_004.location = (-15.45, 4.321, -4.766e-07)
ob_cube_004.rotation_euler = (0.0, -0.0, 1.571)
ob_cube_004.lock_rotations_4d = False
ob_cube_004.empty_display_type = 'ARROWS'
ob_cube_004.color = (0.0, 0.0, 0.0, 1.0)
ob_cube_004.lineart.crease_threshold = 0.0
ob_cube_003.location = (-15.45, 4.321, -4.766e-07)
ob_cube_003.rotation_euler = (0.0, -0.0, -1.571)
ob_cube_003.lock_rotations_4d = False
ob_cube_003.empty_display_type = 'ARROWS'
ob_cube_003.color = (0.0, 0.0, 0.0, 1.0)
ob_cube_003.lineart.crease_threshold = 0.0
ob_cube.location = (-15.45, 4.321, -4.766e-07)
ob_cube.rotation_euler = (0.0, -0.0, -1.571)
ob_cube.lock_rotations_4d = False
ob_cube.empty_display_type = 'ARROWS'
ob_cube.color = (0.0, 0.0, 0.0, 1.0)
ob_cube.lineart.crease_threshold = 0.0
ob_cube_001.location = (-15.45, 4.321, -4.766e-07)
ob_cube_001.rotation_euler = (0.0, -0.0, -1.571)
ob_cube_001.lock_rotations_4d = False
ob_cube_001.empty_display_type = 'ARROWS'
ob_cube_001.color = (0.0, 0.0, 0.0, 1.0)
ob_cube_001.lineart.crease_threshold = 0.0
ob_plane_003.location = (-15.45, 4.321, -4.766e-07)
ob_plane_003.rotation_euler = (0.0, -0.0, -1.571)
ob_plane_003.lock_rotations_4d = False
ob_plane_003.empty_display_type = 'ARROWS'
ob_plane_003.color = (0.0, 0.0, 0.0, 1.0)
ob_plane_003.lineart.crease_threshold = 0.0
ob_plane_002.location = (-15.45, 4.321, -4.768e-07)
ob_plane_002.rotation_euler = (0.0, -0.0, -1.571)
ob_plane_002.lock_rotations_4d = False
ob_plane_002.empty_display_type = 'ARROWS'
ob_plane_002.color = (0.0, 0.0, 0.0, 1.0)
ob_plane_002.lineart.crease_threshold = 0.0
ob_cube_005.location = (18.35, 19.32, -4.766e-07)
ob_cube_005.rotation_euler = (1.571, 0.0, -3.142)
ob_cube_005.lock_rotations_4d = False
ob_cube_005.empty_display_type = 'ARROWS'
ob_cube_005.color = (0.0, 0.0, 0.0, 1.0)
ob_cube_005.lineart.crease_threshold = 0.0
ob_cube_008.location = (-15.45, 4.321, -4.766e-07)
ob_cube_008.rotation_euler = (1.571, -0.0, -1.192e-07)
ob_cube_008.lock_rotations_4d = False
ob_cube_008.empty_display_type = 'ARROWS'
ob_cube_008.color = (0.0, 0.0, 0.0, 1.0)
ob_cube_008.lineart.crease_threshold = 0.0
ob_camera.location = (18.0, 0.0, 11.6)
ob_camera.rotation_euler = (1.047, 0.0, 0.7854)
ob_camera.lock_rotations_4d = False
ob_camera.empty_display_type = 'ARROWS'
ob_camera.color = (0.0, 0.0, 0.0, 1.0)
ob_camera.lineart.crease_threshold = 0.0
ob_sphere.location = (-0.02993, 0.1261, 0.07312)
ob_sphere.rotation_euler = (1.571, -0.0, 1.571)
ob_sphere.lock_rotations_4d = False
ob_sphere.empty_display_type = 'ARROWS'
ob_sphere.color = (0.0, 0.0, 0.0, 1.0)
ob_sphere.show_instancer_for_render = False
ob_sphere.instance_type = 'VERTS'
ob_sphere.use_instance_vertices_rotation = True
ob_sphere.lineart.crease_threshold = 0.0
ob_lamp_001.parent = ob_sphere
ob_lamp_001.matrix_parent_inverse = Matrix(((-4.371e-08, 1.0, -2.118e-22, -0.1261), (4.371e-08, 1.911e-15, 1.0, -0.07312), (1.0, 4.371e-08, -4.371e-08, 0.02993), (0.0, 0.0, 0.0, 1.0)))
ob_lamp_001.location = (-0.02993, 0.1261, 0.07312)
ob_lamp_001.rotation_euler = (1.571, -0.0, 1.571)
ob_lamp_001.lock_rotations_4d = False
ob_lamp_001.empty_display_type = 'ARROWS'
ob_lamp_001.color = (0.0, 0.0, 0.0, 1.0)
ob_lamp_001.lineart.crease_threshold = 0.0
ob_plane_001.location = (0.0, 0.0, 0.0)
ob_plane_001.lock_rotations_4d = False
ob_plane_001.empty_display_type = 'ARROWS'
ob_plane_001.color = (0.0, 0.0, 0.0, 1.0)
ob_plane_001.lineart.crease_threshold = 0.0
ob_plane.location = (-16.61, 16.62, 0.0)
ob_plane.lock_rotations_4d = False
ob_plane.empty_display_type = 'ARROWS'
ob_plane.color = (0.0, 0.0, 0.0, 1.0)
ob_plane.lineart.crease_threshold = 0.0
ob_plane_039.location = (0.0, 0.0, 0.0)
ob_plane_039.lock_rotations_4d = False
ob_plane_039.empty_display_type = 'ARROWS'
ob_plane_039.color = (0.0, 0.0, 0.0, 1.0)
ob_plane_039.lineart.crease_threshold = 0.0

# ---- collection membership
col_collection_1.objects.link(ob_cube_002)
col_collection_1.objects.link(ob_cube_006)
col_collection_1.objects.link(ob_cube_004)
col_collection_1.objects.link(ob_cube_003)
col_collection_1.objects.link(ob_cube)
col_collection_1.objects.link(ob_cube_001)
col_collection_1.objects.link(ob_plane_003)
col_collection_1.objects.link(ob_plane_002)
col_collection_1.objects.link(ob_cube_005)
col_collection_1.objects.link(ob_cube_008)
col_collection_2.objects.link(ob_camera)
col_collection_3.objects.link(ob_sphere)
col_collection_3.objects.link(ob_lamp_001)
col_collection_4.objects.link(ob_plane_001)
col_collection_4.objects.link(ob_plane)
col_collection_4.objects.link(ob_plane_039)

# ---- scene / render settings (as saved in the file)
scene.camera = ob_camera
scene.frame_start = 1; scene.frame_end = 250; scene.frame_set(11)
scene.render.engine = 'BLENDER_EEVEE_NEXT'
scene.render.image_settings.color_mode = 'RGB'
scene.render.image_settings.compression = 90
scene.render.resolution_x = 768
scene.render.resolution_y = 384
scene.render.pixel_aspect_x = 100.0
scene.render.pixel_aspect_y = 100.0
scene.render.fps = 25
scene.render.dither_intensity = 0.0
scene.render.use_crop_to_border = True
scene.render.use_compositing = False
scene.render.use_sequencer = False
scene.render.bake_margin = 2
scene.render.bake_bias = 0.0
scene.render.use_stamp_time = False
scene.render.use_stamp_date = False
scene.render.use_stamp_frame = False
scene.render.use_stamp_camera = False
scene.render.use_stamp_scene = False
scene.render.use_stamp_filename = False
scene.render.use_stamp_render_time = False
scene.render.stamp_font_size = 0
scene.cycles.use_denoising = False
scene.cycles.samples = 10
scene.cycles.sampling_pattern = 'TABULATED_SOBOL'
scene.cycles.light_sampling_threshold = 0.0
scene.cycles.use_adaptive_sampling = False
scene.cycles.use_light_tree = False
scene.cycles.blur_glossy = 0.0
scene.cycles.volume_bounces = 1
scene.cycles.pixel_filter_type = 'GAUSSIAN'
scene.cycles.sample_clamp_indirect = 0.0
scene.view_settings.view_transform = 'Raw'
bpy.context.view_layer.update()
